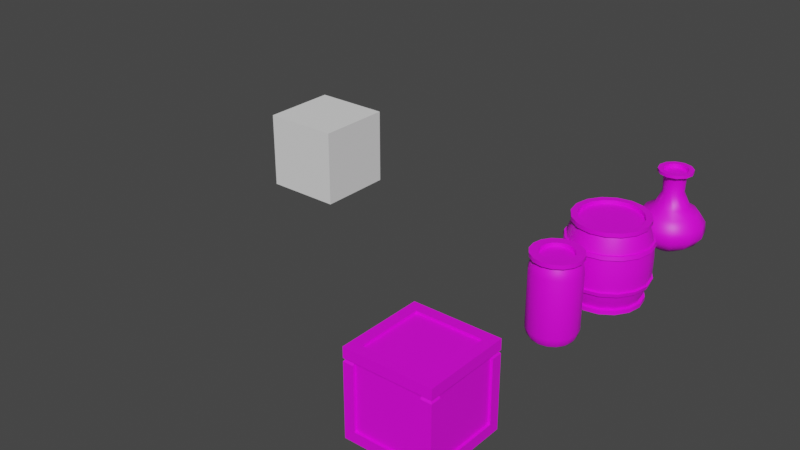 # Source: CbtS_Props.blend  (saved by Blender 3.1.7; exported with 4.5.12 LTS)
import bpy
from mathutils import Matrix  # noqa: F401  (used for matrix-valued properties, if any)

bpy.ops.wm.read_factory_settings(use_empty=True)
scene = bpy.context.scene
scene.name = 'Scene'

# ---- collections
col_collection = bpy.data.collections.new('Collection'); scene.collection.children.link(col_collection)

# ---- images (referenced by path relative to the original .blend; pixels are not part of the script)
import os
ASSET_DIR = os.environ.get("B2B_ASSET_DIR", "")  # directory of the original .blend (textures are referenced by path, not embedded)
HERE = os.path.dirname(os.path.abspath(__file__))  # packed textures are extracted next to this script under _unpacked/

def load_image(name, relpath, width, height, colorspace="sRGB"):
    """Load a texture the original file referenced (path relative to the .blend, or extracted next to this script)."""
    p = next((c for c in (os.path.join(HERE, relpath), os.path.join(ASSET_DIR, relpath)) if relpath and os.path.exists(c)), "")
    if p:
        img = bpy.data.images.load(p, check_existing=True)
        img.name = name
    else:  # same state as the original file: an image datablock whose file is absent (Cycles renders it pink)
        img = bpy.data.images.new(name, width, height)
        img.source = "FILE"
        img.filepath = "//" + (relpath or name)
    img.colorspace_settings.name = colorspace
    return img
img_uv_layout_test_image_jpg = load_image('UV Layout Test Image.jpg', 'UV Layout Test Image.jpg', 1024, 1024, 'sRGB')

# ---- materials (node trees are filled in below, after node groups)
mat_uv_mat = bpy.data.materials.new('UV Mat')
mat_uv_mat.use_transparent_shadow = False

# ---- node groups
ng_auto_smooth = bpy.data.node_groups.new('Auto Smooth', 'GeometryNodeTree')
_s = ng_auto_smooth.interface.new_socket(name='Geometry', in_out='OUTPUT', socket_type='NodeSocketGeometry')
_s = ng_auto_smooth.interface.new_socket(name='Geometry', in_out='INPUT', socket_type='NodeSocketGeometry')
_s = ng_auto_smooth.interface.new_socket(name='Angle', in_out='INPUT', socket_type='NodeSocketFloat')
_s.subtype = 'ANGLE'
_s.min_value = 0.0
_s.max_value = 3.142
ng_auto_smooth.is_modifier = True
_N = ng_auto_smooth.nodes; _L = ng_auto_smooth.links
n0 = _N.new('NodeGroupOutput'); n0.name = 'Group Output'; n0.location = (480, -100)
n1 = _N.new('NodeGroupInput'); n1.name = 'Group Input'; n1.location = (-420, -300)
n2 = _N.new('NodeGroupInput'); n2.name = 'Group Input.001'; n2.location = (-60, -100)
n3 = _N.new('GeometryNodeSetShadeSmooth'); n3.name = 'Set Shade Smooth'; n3.location = (120, -100)
n3.domain = 'EDGE'
n4 = _N.new('GeometryNodeSetShadeSmooth'); n4.name = 'Set Shade Smooth.001'; n4.location = (300, -100)
n5 = _N.new('GeometryNodeInputMeshEdgeAngle'); n5.name = 'Edge Angle'; n5.location = (-420, -220)
n6 = _N.new('GeometryNodeInputEdgeSmooth'); n6.name = 'Is Edge Smooth'; n6.location = (-60, -160)
n7 = _N.new('GeometryNodeInputShadeSmooth'); n7.name = 'Is Face Smooth'; n7.location = (-240, -340)
n8 = _N.new('FunctionNodeBooleanMath'); n8.name = 'Boolean Math'; n8.location = (-60, -220)
n9 = _N.new('FunctionNodeCompare'); n9.name = 'Compare'; n9.location = (-240, -180)
n9.operation = 'LESS_EQUAL'
_L.new(n5.outputs[0], n9.inputs[0])
_L.new(n4.outputs[0], n0.inputs[0])
_L.new(n1.outputs[1], n9.inputs[1])
_L.new(n9.outputs[0], n8.inputs[0])
_L.new(n7.outputs[0], n8.inputs[1])
_L.new(n2.outputs[0], n3.inputs[0])
_L.new(n6.outputs[0], n3.inputs[1])
_L.new(n3.outputs[0], n4.inputs[0])
_L.new(n8.outputs[0], n3.inputs[2])
n0.is_active_output = True

# ---- material node trees
mat_uv_mat.use_nodes = True; mat_uv_mat.node_tree.nodes.clear()
_N = mat_uv_mat.node_tree.nodes; _L = mat_uv_mat.node_tree.links
n0 = _N.new('ShaderNodeOutputMaterial'); n0.name = 'Material Output'; n0.location = (300, 300)
n1 = _N.new('ShaderNodeTexImage'); n1.name = 'Image Texture'; n1.location = (-348, 283)
n1.image = img_uv_layout_test_image_jpg
n2 = _N.new('ShaderNodeBsdfPrincipled'); n2.name = 'Principled BSDF'; n2.location = (10, 300)
n2.distribution = 'GGX'
n2.subsurface_method = 'RANDOM_WALK_SKIN'
n2.inputs[3].default_value = 1.45
n2.inputs[27].default_value = (0.0, 0.0, 0.0, 1.0)
n2.inputs[28].default_value = 1.0
_L.new(n2.outputs[0], n0.inputs[0])
_L.new(n1.outputs[0], n2.inputs[0])
n0.is_active_output = True

# ---- world
world_world = bpy.data.worlds.new('World'); scene.world = world_world
world_world.use_nodes = True; world_world.node_tree.nodes.clear()
_N = world_world.node_tree.nodes; _L = world_world.node_tree.links
n0 = _N.new('ShaderNodeOutputWorld'); n0.name = 'World Output'; n0.location = (300, 300)
n1 = _N.new('ShaderNodeBackground'); n1.name = 'Background'; n1.location = (10, 300)
n1.inputs[0].default_value = (0.05088, 0.05088, 0.05088, 1.0)
_L.new(n1.outputs[0], n0.inputs[0])
n0.is_active_output = True
world_world.color = (0.05088, 0.05088, 0.05088)
world_world.use_sun_shadow = False
world_world.sun_shadow_jitter_overblur = 0.0

# ---- meshes
me_cube = bpy.data.meshes.new('Cube')
me_cube.from_pydata([(-1.0, -1.0, -1.0), (-1.0, -1.0, 1.0), (-1.0, 1.0, -1.0), (-1.0, 1.0, 1.0), (1.0, -1.0, -1.0), (1.0, -1.0, 1.0), (1.0, 1.0, -1.0), (1.0, 1.0, 1.0)], [], [(0, 1, 3, 2), (2, 3, 7, 6), (6, 7, 5, 4), (4, 5, 1, 0), (2, 6, 4, 0), (7, 3, 1, 5)])
_uv = me_cube.uv_layers.new(name='UVMap')
_uv.uv.foreach_set('vector', [0.375, 0.0, 0.625, 0.0, 0.625, 0.25, 0.375, 0.25, 0.375, 0.25, 0.625, 0.25, 0.625, 0.5, 0.375, 0.5, 0.375, 0.5, 0.625, 0.5, 0.625, 0.75, 0.375, 0.75, 0.375, 0.75, 0.625, 0.75, 0.625, 1.0, 0.375, 1.0, 0.125, 0.5, 0.375, 0.5, 0.375, 0.75, 0.125, 0.75, 0.625, 0.5, 0.875, 0.5, 0.875, 0.75, 0.625, 0.75])
me_cube.use_remesh_fix_poles = True
me_cube.use_remesh_preserve_attributes = False
me_cube.update()
me_cylinder_001 = bpy.data.meshes.new('Cylinder.001')
me_cylinder_001.from_pydata([(7.266e-09, 0.7407, -1.0), (7.266e-09, 0.7407, 1.0), (0.2835, 0.6844, -1.0), (0.2835, 0.6844, 1.0), (0.5238, 0.5238, -1.0), (0.5238, 0.5238, 1.0), (0.6844, 0.2835, -1.0), (0.6844, 0.2835, 1.0), (0.7407, -3.135e-08, -1.0), (0.7407, -3.135e-08, 1.0), (0.6844, -0.2835, -1.0), (0.6844, -0.2835, 1.0), (0.5238, -0.5238, -1.0), (0.5238, -0.5238, 1.0), (0.2835, -0.6844, -1.0), (0.2835, -0.6844, 1.0), (-5.749e-08, -0.7407, -1.0), (-5.749e-08, -0.7407, 1.0), (-0.2835, -0.6844, -1.0), (-0.2835, -0.6844, 1.0), (-0.5238, -0.5238, -1.0), (-0.5238, -0.5238, 1.0), (-0.6844, -0.2835, -1.0), (-0.6844, -0.2835, 1.0), (-0.7407, 9.859e-09, -1.0), (-0.7407, 9.859e-09, 1.0), (-0.6844, 0.2835, -1.0), (-0.6844, 0.2835, 1.0), (-0.5238, 0.5238, -1.0), (-0.5238, 0.5238, 1.0), (-0.2835, 0.6844, -1.0), (-0.2835, 0.6844, 1.0), (-4.25e-10, 0.9818, 0.4074), (0.3757, 0.9071, 0.4074), (0.6942, 0.6942, 0.4074), (0.9071, 0.3757, 0.4074), (0.9818, -4.253e-08, 0.4074), (0.9071, -0.3757, 0.4074), (0.6942, -0.6942, 0.4074), (0.3757, -0.9071, 0.4074), (-8.626e-08, -0.9818, 0.4074), (-0.3757, -0.9071, 0.4074), (-0.6942, -0.6942, 0.4074), (-0.9071, -0.3757, 0.4074), (-0.9818, 1.209e-08, 0.4074), (-0.9071, 0.3757, 0.4074), (-0.6942, 0.6942, 0.4074), (-0.3757, 0.9071, 0.4074), (0.3757, 0.9071, -0.4039), (0.6942, 0.6942, -0.4039), (0.9071, 0.3757, -0.4039), (0.9818, -4.253e-08, -0.4039), (0.9071, -0.3757, -0.4039), (0.6942, -0.6942, -0.4039), (0.3757, -0.9071, -0.4039), (-8.626e-08, -0.9818, -0.4039), (-0.3757, -0.9071, -0.4039), (-0.6942, -0.6942, -0.4039), (-0.9071, -0.3757, -0.4039), (-0.9818, 1.209e-08, -0.4039), (-0.9071, 0.3757, -0.4039), (-0.6942, 0.6942, -0.4039), (-0.3757, 0.9071, -0.4039), (-4.25e-10, 0.9818, -0.4039), (2.302e-09, 0.8213, 0.9012), (0.3143, 0.7588, 0.9012), (0.5807, 0.5807, 0.9012), (0.7588, 0.3143, 0.9012), (0.8213, -3.729e-08, 0.9012), (0.7588, -0.3143, 0.9012), (0.5807, -0.5807, 0.9012), (0.3143, -0.7588, 0.9012), (-6.95e-08, -0.8213, 0.9012), (-0.3143, -0.7588, 0.9012), (-0.5807, -0.5807, 0.9012), (-0.7588, -0.3143, 0.9012), (-0.8213, 8.407e-09, 0.9012), (-0.7588, 0.3143, 0.9012), (-0.5807, 0.5807, 0.9012), (-0.3143, 0.7588, 0.9012), (0.3143, 0.7588, -0.9007), (0.5807, 0.5807, -0.9007), (0.7588, 0.3143, -0.9007), (0.8213, -3.729e-08, -0.9007), (0.7588, -0.3143, -0.9007), (0.5807, -0.5807, -0.9007), (0.3143, -0.7588, -0.9007), (-6.95e-08, -0.8213, -0.9007), (-0.3143, -0.7588, -0.9007), (-0.5807, -0.5807, -0.9007), (-0.7588, -0.3143, -0.9007), (-0.8213, 8.407e-09, -0.9007), (-0.7588, 0.3143, -0.9007), (-0.5807, 0.5807, -0.9007), (-0.3143, 0.7588, -0.9007), (2.302e-09, 0.8213, -0.9007), (0.0, 1.0, 0.1459), (0.3827, 0.9239, 0.1459), (0.7071, 0.7071, 0.1459), (0.9239, 0.3827, 0.1459), (1.0, -4.371e-08, 0.1459), (0.9239, -0.3827, 0.1459), (0.7071, -0.7071, 0.1459), (0.3827, -0.9239, 0.1459), (-8.742e-08, -1.0, 0.1459), (-0.3827, -0.9239, 0.1459), (-0.7071, -0.7071, 0.1459), (-0.9239, -0.3827, 0.1459), (-1.0, 1.192e-08, 0.1459), (-0.9239, 0.3827, 0.1459), (-0.7071, 0.7071, 0.1459), (-0.3827, 0.9239, 0.1459), (0.3827, 0.9239, -0.1424), (0.7071, 0.7071, -0.1424), (0.9239, 0.3827, -0.1424), (1.0, -4.371e-08, -0.1424), (0.9239, -0.3827, -0.1424), (0.7071, -0.7071, -0.1424), (0.3827, -0.9239, -0.1424), (-8.742e-08, -1.0, -0.1424), (-0.3827, -0.9239, -0.1424), (-0.7071, -0.7071, -0.1424), (-0.9239, -0.3827, -0.1424), (-1.0, 1.192e-08, -0.1424), (-0.9239, 0.3827, -0.1424), (-0.7071, 0.7071, -0.1424), (-0.3827, 0.9239, -0.1424), (0.0, 1.0, -0.1424), (1.33e-09, 0.92, -0.6523), (0.3521, 0.8499, -0.6523), (0.6505, 0.6505, -0.6523), (0.8499, 0.3521, -0.6523), (0.92, -4.103e-08, -0.6523), (0.8499, -0.3521, -0.6523), (0.6505, -0.6505, -0.6523), (0.3521, -0.8499, -0.6523), (-7.91e-08, -0.92, -0.6523), (-0.3521, -0.8499, -0.6523), (-0.6505, -0.6505, -0.6523), (-0.8499, -0.3521, -0.6523), (-0.92, 1.015e-08, -0.6523), (-0.8499, 0.3521, -0.6523), (-0.6505, 0.6505, -0.6523), (-0.3521, 0.8499, -0.6523), (0.3521, 0.8499, 0.6543), (0.6505, 0.6505, 0.6543), (0.8499, 0.3521, 0.6543), (0.92, -4.103e-08, 0.6543), (0.8499, -0.3521, 0.6543), (0.6505, -0.6505, 0.6543), (0.3521, -0.8499, 0.6543), (-7.91e-08, -0.92, 0.6543), (-0.3521, -0.8499, 0.6543), (-0.6505, -0.6505, 0.6543), (-0.8499, -0.3521, 0.6543), (-0.92, 1.015e-08, 0.6543), (-0.8499, 0.3521, 0.6543), (-0.6505, 0.6505, 0.6543), (-0.3521, 0.8499, 0.6543), (1.33e-09, 0.92, 0.6543), (0.3668, 0.8856, 0.5002), (0.6778, 0.6778, 0.5002), (0.8856, 0.3668, 0.5002), (0.9586, -4.197e-08, 0.5002), (0.8856, -0.3668, 0.5002), (0.6778, -0.6778, 0.5002), (0.3668, -0.8856, 0.5002), (-8.357e-08, -0.9586, 0.5002), (-0.3668, -0.8856, 0.5002), (-0.6778, -0.6778, 0.5002), (-0.8856, -0.3668, 0.5002), (-0.9586, 1.136e-08, 0.5002), (-0.8856, 0.3668, 0.5002), (-0.6778, 0.6778, 0.5002), (-0.3668, 0.8856, 0.5002), (2.343e-10, 0.9586, 0.5002), (2.491e-10, 0.958, -0.4994), (0.3666, 0.8851, -0.4994), (0.6774, 0.6774, -0.4994), (0.8851, 0.3666, -0.4994), (0.958, -4.195e-08, -0.4994), (0.8851, -0.3666, -0.4994), (0.6774, -0.6774, -0.4994), (0.3666, -0.8851, -0.4994), (-8.35e-08, -0.958, -0.4994), (-0.3666, -0.8851, -0.4994), (-0.6774, -0.6774, -0.4994), (-0.8851, -0.3666, -0.4994), (-0.958, 1.135e-08, -0.4994), (-0.8851, 0.3666, -0.4994), (-0.6774, 0.6774, -0.4994), (-0.3666, 0.8851, -0.4994), (1.21e-08, 0.8946, -1.001), (0.3423, 0.8265, -1.001), (0.3423, 0.8265, 1.001), (1.21e-08, 0.8946, 1.001), (1.097e-08, 0.8959, 0.9022), (0.3428, 0.8277, -0.9016), (0.6326, 0.6326, -1.001), (0.6326, 0.6326, 1.001), (0.6335, 0.6335, -0.9016), (0.8265, 0.3423, -1.001), (0.8265, 0.3423, 1.001), (0.8277, 0.3428, -0.9016), (0.8946, -2.997e-08, -1.001), (0.8946, -2.997e-08, 1.001), (0.8959, -2.862e-08, -0.9016), (0.8265, -0.3423, -1.001), (0.8265, -0.3423, 1.001), (0.8277, -0.3428, -0.9016), (0.6326, -0.6326, -1.001), (0.6326, -0.6326, 1.001), (0.6335, -0.6335, -0.9016), (0.3423, -0.8265, -1.001), (0.3423, -0.8265, 1.001), (0.3428, -0.8277, -0.9016), (-7.255e-08, -0.8946, -1.001), (-7.183e-08, -0.8946, 1.001), (-7.383e-08, -0.8959, -0.9016), (-0.3423, -0.8265, -1.001), (-0.3423, -0.8265, 1.001), (-0.3428, -0.8277, -0.9016), (-0.6326, -0.6326, -1.001), (-0.6326, -0.6326, 1.001), (-0.6335, -0.6335, -0.9016), (-0.8265, -0.3423, -1.001), (-0.8265, -0.3423, 1.001), (-0.8277, -0.3428, -0.9016), (-0.8946, 1.565e-08, -1.001), (-0.8946, 1.493e-08, 1.001), (-0.8959, 1.563e-08, -0.9016), (-0.8265, 0.3423, -1.001), (-0.8265, 0.3423, 1.001), (-0.8277, 0.3428, -0.9016), (-0.6326, 0.6326, -1.001), (-0.6326, 0.6326, 1.001), (-0.6335, 0.6335, -0.9016), (-0.3423, 0.8265, -1.001), (-0.3423, 0.8265, 1.001), (-0.3428, 0.8277, -0.9016), (0.3841, 0.9272, 0.4992), (0.3927, 0.9481, 0.4098), (0.7097, 0.7097, 0.4992), (0.7257, 0.7257, 0.4098), (0.9272, 0.3841, 0.4992), (0.9481, 0.3927, 0.4098), (1.004, -3.451e-08, 0.4992), (1.026, -3.467e-08, 0.4098), (0.9272, -0.3841, 0.4992), (0.9481, -0.3927, 0.4098), (0.7097, -0.7097, 0.4992), (0.7257, -0.7257, 0.4098), (0.3841, -0.9272, 0.4992), (0.3927, -0.9481, 0.4098), (-8.644e-08, -1.004, 0.4992), (-8.863e-08, -1.026, 0.4098), (-0.3841, -0.9272, 0.4992), (-0.3927, -0.9481, 0.4098), (-0.7097, -0.7097, 0.4992), (-0.7257, -0.7257, 0.4098), (-0.9272, -0.3841, 0.4992), (-0.9481, -0.3927, 0.4098), (-1.004, 1.333e-08, 0.4992), (-1.026, 1.417e-08, 0.4098), (-0.9272, 0.3841, 0.4992), (-0.9481, 0.3927, 0.4098), (-0.7097, 0.7097, 0.4992), (-0.7257, 0.7257, 0.4098), (-0.3841, 0.9272, 0.4992), (-0.3927, 0.9481, 0.4098), (5.776e-09, 1.026, 0.4098), (4.009e-09, 1.003, -0.4982), (2.882e-09, 1.026, -0.4063), (0.3927, 0.9481, -0.4063), (0.7257, 0.7257, -0.4063), (0.9481, 0.3927, -0.4063), (1.026, -3.684e-08, -0.4063), (0.9481, -0.3927, -0.4063), (0.7257, -0.7257, -0.4063), (0.3927, -0.9481, -0.4063), (-8.936e-08, -1.026, -0.4063), (-0.3927, -0.9481, -0.4063), (-0.7257, -0.7257, -0.4063), (-0.9481, -0.3927, -0.4063), (-1.026, 1.85e-08, -0.4063), (-0.9481, 0.3927, -0.4063), (-0.7257, 0.7257, -0.4063), (-0.3927, 0.9481, -0.4063), (0.3428, 0.8277, 0.9022), (0.6335, 0.6335, 0.9022), (0.8277, 0.3428, 0.9022), (0.8959, -2.934e-08, 0.9022), (0.8277, -0.3428, 0.9022), (0.6335, -0.6335, 0.9022), (0.3428, -0.8277, 0.9022), (-7.383e-08, -0.8959, 0.9022), (-0.3428, -0.8277, 0.9022), (-0.6335, -0.6335, 0.9022), (-0.8277, -0.3428, 0.9022), (-0.8959, 1.636e-08, 0.9022), (-0.8277, 0.3428, 0.9022), (-0.6335, 0.6335, 0.9022), (-0.3428, 0.8277, 0.9022), (1.169e-08, 0.8959, -0.9016), (6.717e-09, 1.004, 0.4992), (0.3839, 0.9268, -0.4982), (0.7093, 0.7093, -0.4982), (0.9268, 0.3839, -0.4982), (1.003, -3.585e-08, -0.4982), (0.9268, -0.3839, -0.4982), (0.7093, -0.7093, -0.4982), (0.3839, -0.9268, -0.4982), (-8.638e-08, -1.003, -0.4982), (-0.3839, -0.9268, -0.4982), (-0.7093, -0.7093, -0.4982), (-0.9268, -0.3839, -0.4982), (-1.003, 1.74e-08, -0.4982), (-0.9268, 0.3839, -0.4982), (-0.7093, 0.7093, -0.4982), (-0.3839, 0.9268, -0.4982), (7.266e-09, 0.7407, -0.9052), (0.2835, 0.6844, -0.9052), (0.2835, 0.6844, 0.9052), (7.266e-09, 0.7407, 0.9052), (0.5238, 0.5238, -0.9052), (0.5238, 0.5238, 0.9052), (0.6844, 0.2835, -0.9052), (0.6844, 0.2835, 0.9052), (0.7407, -3.135e-08, -0.9052), (0.7407, -3.135e-08, 0.9052), (0.6844, -0.2835, -0.9052), (0.6844, -0.2835, 0.9052), (0.5238, -0.5238, -0.9052), (0.5238, -0.5238, 0.9052), (0.2835, -0.6844, -0.9052), (0.2835, -0.6844, 0.9052), (-5.749e-08, -0.7407, -0.9052), (-5.749e-08, -0.7407, 0.9052), (-0.2835, -0.6844, -0.9052), (-0.2835, -0.6844, 0.9052), (-0.5238, -0.5238, -0.9052), (-0.5238, -0.5238, 0.9052), (-0.6844, -0.2835, -0.9052), (-0.6844, -0.2835, 0.9052), (-0.7407, 9.859e-09, -0.9052), (-0.7407, 9.859e-09, 0.9052), (-0.6844, 0.2835, -0.9052), (-0.6844, 0.2835, 0.9052), (-0.5238, 0.5238, -0.9052), (-0.5238, 0.5238, 0.9052), (-0.2835, 0.6844, -0.9052), (-0.2835, 0.6844, 0.9052), (-4.657e-10, -9.313e-10, -0.9052), (1.024e-08, -7.451e-09, 0.9052)], [], [(81, 82, 203, 200), (42, 41, 257, 259), (167, 168, 256, 254), (82, 83, 206, 203), (43, 42, 259, 261), (168, 169, 258, 256), (11, 13, 211, 208), (83, 84, 209, 206), (44, 43, 261, 263), (169, 170, 260, 258), (12, 10, 207, 210), (84, 85, 212, 209), (45, 44, 263, 265), (170, 171, 262, 260), (8, 10, 330, 328), (85, 86, 215, 212), (46, 45, 265, 267), (19, 17, 337, 339), (111, 47, 32, 96), (110, 46, 47, 111), (109, 45, 46, 110), (108, 44, 45, 109), (107, 43, 44, 108), (106, 42, 43, 107), (105, 41, 42, 106), (104, 40, 41, 105), (103, 39, 40, 104), (102, 38, 39, 103), (101, 37, 38, 102), (100, 36, 37, 101), (99, 35, 36, 100), (98, 34, 35, 99), (97, 33, 34, 98), (96, 32, 33, 97), (171, 172, 264, 262), (9, 11, 208, 205), (86, 87, 218, 215), (172, 173, 266, 264), (47, 46, 267, 269), (10, 8, 204, 207), (87, 88, 221, 218), (173, 174, 268, 266), (32, 47, 269, 270), (88, 89, 224, 221), (174, 175, 304, 268), (7, 9, 205, 202), (89, 90, 227, 224), (8, 6, 201, 204), (90, 91, 230, 227), (91, 92, 233, 230), (158, 79, 64, 159), (157, 78, 79, 158), (156, 77, 78, 157), (155, 76, 77, 156), (154, 75, 76, 155), (153, 74, 75, 154), (152, 73, 74, 153), (151, 72, 73, 152), (150, 71, 72, 151), (149, 70, 71, 150), (148, 69, 70, 149), (147, 68, 69, 148), (146, 67, 68, 147), (145, 66, 67, 146), (144, 65, 66, 145), (159, 64, 65, 144), (62, 63, 272, 287), (5, 7, 202, 199), (92, 93, 236, 233), (61, 62, 287, 286), (177, 176, 271, 305), (6, 4, 198, 201), (93, 94, 239, 236), (60, 61, 286, 285), (178, 177, 305, 306), (94, 95, 303, 239), (59, 60, 285, 284), (179, 178, 306, 307), (3, 5, 199, 194), (58, 59, 284, 283), (180, 179, 307, 308), (4, 2, 193, 198), (127, 96, 97, 112), (112, 97, 98, 113), (113, 98, 99, 114), (114, 99, 100, 115), (115, 100, 101, 116), (116, 101, 102, 117), (117, 102, 103, 118), (118, 103, 104, 119), (119, 104, 105, 120), (120, 105, 106, 121), (121, 106, 107, 122), (122, 107, 108, 123), (123, 108, 109, 124), (124, 109, 110, 125), (125, 110, 111, 126), (126, 111, 96, 127), (62, 126, 127, 63), (61, 125, 126, 62), (60, 124, 125, 61), (59, 123, 124, 60), (58, 122, 123, 59), (57, 121, 122, 58), (56, 120, 121, 57), (55, 119, 120, 56), (54, 118, 119, 55), (53, 117, 118, 54), (52, 116, 117, 53), (51, 115, 116, 52), (50, 114, 115, 51), (49, 113, 114, 50), (48, 112, 113, 49), (63, 127, 112, 48), (94, 143, 128, 95), (93, 142, 143, 94), (92, 141, 142, 93), (91, 140, 141, 92), (90, 139, 140, 91), (89, 138, 139, 90), (88, 137, 138, 89), (87, 136, 137, 88), (86, 135, 136, 87), (85, 134, 135, 86), (84, 133, 134, 85), (83, 132, 133, 84), (82, 131, 132, 83), (81, 130, 131, 82), (80, 129, 130, 81), (95, 128, 129, 80), (175, 159, 144, 160), (160, 144, 145, 161), (161, 145, 146, 162), (162, 146, 147, 163), (163, 147, 148, 164), (164, 148, 149, 165), (165, 149, 150, 166), (166, 150, 151, 167), (167, 151, 152, 168), (168, 152, 153, 169), (169, 153, 154, 170), (170, 154, 155, 171), (171, 155, 156, 172), (172, 156, 157, 173), (173, 157, 158, 174), (174, 158, 159, 175), (57, 58, 283, 282), (181, 180, 308, 309), (56, 57, 282, 281), (182, 181, 309, 310), (55, 56, 281, 280), (183, 182, 310, 311), (1, 3, 194, 195), (54, 55, 280, 279), (184, 183, 311, 312), (2, 0, 192, 193), (53, 54, 279, 278), (185, 184, 312, 313), (52, 53, 278, 277), (186, 185, 313, 314), (51, 52, 277, 276), (187, 186, 314, 315), (143, 191, 176, 128), (142, 190, 191, 143), (141, 189, 190, 142), (140, 188, 189, 141), (139, 187, 188, 140), (138, 186, 187, 139), (137, 185, 186, 138), (136, 184, 185, 137), (135, 183, 184, 136), (134, 182, 183, 135), (133, 181, 182, 134), (132, 180, 181, 133), (131, 179, 180, 132), (130, 178, 179, 131), (129, 177, 178, 130), (128, 176, 177, 129), (196, 195, 194, 288), (288, 194, 199, 289), (289, 199, 202, 290), (290, 202, 205, 291), (291, 205, 208, 292), (292, 208, 211, 293), (293, 211, 214, 294), (294, 214, 217, 295), (295, 217, 220, 296), (296, 220, 223, 297), (297, 223, 226, 298), (298, 226, 229, 299), (299, 229, 232, 300), (300, 232, 235, 301), (301, 235, 238, 302), (302, 238, 195, 196), (271, 272, 273, 305), (305, 273, 274, 306), (306, 274, 275, 307), (307, 275, 276, 308), (308, 276, 277, 309), (309, 277, 278, 310), (310, 278, 279, 311), (311, 279, 280, 312), (312, 280, 281, 313), (313, 281, 282, 314), (314, 282, 283, 315), (315, 283, 284, 316), (316, 284, 285, 317), (317, 285, 286, 318), (318, 286, 287, 319), (319, 287, 272, 271), (237, 239, 303, 192), (234, 236, 239, 237), (231, 233, 236, 234), (228, 230, 233, 231), (225, 227, 230, 228), (222, 224, 227, 225), (219, 221, 224, 222), (216, 218, 221, 219), (213, 215, 218, 216), (210, 212, 215, 213), (207, 209, 212, 210), (204, 206, 209, 207), (201, 203, 206, 204), (198, 200, 203, 201), (193, 197, 200, 198), (192, 303, 197, 193), (269, 268, 304, 270), (267, 266, 268, 269), (265, 264, 266, 267), (263, 262, 264, 265), (261, 260, 262, 263), (259, 258, 260, 261), (257, 256, 258, 259), (255, 254, 256, 257), (253, 252, 254, 255), (251, 250, 252, 253), (249, 248, 250, 251), (247, 246, 248, 249), (245, 244, 246, 247), (243, 242, 244, 245), (241, 240, 242, 243), (270, 304, 240, 241), (14, 12, 210, 213), (166, 167, 254, 252), (41, 40, 255, 257), (80, 81, 200, 197), (13, 15, 214, 211), (165, 166, 252, 250), (40, 39, 253, 255), (95, 80, 197, 303), (164, 165, 250, 248), (39, 38, 251, 253), (16, 14, 213, 216), (163, 164, 248, 246), (38, 37, 249, 251), (15, 17, 217, 214), (162, 163, 246, 244), (37, 36, 247, 249), (161, 162, 244, 242), (36, 35, 245, 247), (18, 16, 216, 219), (64, 79, 302, 196), (160, 161, 242, 240), (35, 34, 243, 245), (17, 19, 220, 217), (79, 78, 301, 302), (175, 160, 240, 304), (34, 33, 241, 243), (78, 77, 300, 301), (33, 32, 270, 241), (20, 18, 219, 222), (77, 76, 299, 300), (19, 21, 223, 220), (76, 75, 298, 299), (75, 74, 297, 298), (22, 20, 222, 225), (74, 73, 296, 297), (21, 23, 226, 223), (73, 72, 295, 296), (72, 71, 294, 295), (24, 22, 225, 228), (71, 70, 293, 294), (23, 25, 229, 226), (70, 69, 292, 293), (69, 68, 291, 292), (26, 24, 228, 231), (68, 67, 290, 291), (25, 27, 232, 229), (67, 66, 289, 290), (66, 65, 288, 289), (28, 26, 231, 234), (65, 64, 196, 288), (27, 29, 235, 232), (30, 28, 234, 237), (176, 191, 319, 271), (29, 31, 238, 235), (191, 190, 318, 319), (63, 48, 273, 272), (190, 189, 317, 318), (48, 49, 274, 273), (0, 30, 237, 192), (189, 188, 316, 317), (49, 50, 275, 274), (31, 1, 195, 238), (188, 187, 315, 316), (50, 51, 276, 275), (341, 339, 353), (348, 350, 352), (26, 28, 348, 346), (0, 2, 321, 320), (11, 9, 329, 331), (29, 27, 347, 349), (3, 1, 323, 322), (18, 20, 340, 338), (21, 19, 339, 341), (10, 12, 332, 330), (28, 30, 350, 348), (13, 11, 331, 333), (31, 29, 349, 351), (2, 4, 324, 321), (20, 22, 342, 340), (5, 3, 322, 325), (23, 21, 341, 343), (12, 14, 334, 332), (30, 0, 320, 350), (15, 13, 333, 335), (1, 31, 351, 323), (4, 6, 326, 324), (22, 24, 344, 342), (7, 5, 325, 327), (25, 23, 343, 345), (14, 16, 336, 334), (17, 15, 335, 337), (6, 8, 328, 326), (24, 26, 346, 344), (9, 7, 327, 329), (27, 25, 345, 347), (16, 18, 338, 336), (326, 328, 352), (334, 336, 352), (342, 344, 352), (320, 321, 352), (350, 320, 352), (328, 330, 352), (336, 338, 352), (344, 346, 352), (321, 324, 352), (330, 332, 352), (338, 340, 352), (346, 348, 352), (324, 326, 352), (332, 334, 352), (340, 342, 352), (349, 347, 353), (327, 325, 353), (335, 333, 353), (343, 341, 353), (351, 349, 353), (329, 327, 353), (337, 335, 353), (345, 343, 353), (322, 323, 353), (323, 351, 353), (331, 329, 353), (339, 337, 353), (347, 345, 353), (325, 322, 353), (333, 331, 353)])
me_cylinder_001.polygons.foreach_set('use_smooth', [True] * 368)
_uv = me_cylinder_001.uv_layers.new(name='UVMap')
_uv.uv.foreach_set('vector', [0.7336, 0.1848, 0.6794, 0.1859, 0.6784, 0.1734, 0.7324, 0.1722, 0.6671, 0.2602, 0.6073, 0.2614, 0.6069, 0.2542, 0.6664, 0.2532, 0.5454, 0.2321, 0.6059, 0.2323, 0.6063, 0.2394, 0.5455, 0.2393, 0.6794, 0.1859, 0.6255, 0.1868, 0.6247, 0.1743, 0.6784, 0.1734, 0.7252, 0.2583, 0.6671, 0.2602, 0.6664, 0.2532, 0.7243, 0.2514, 0.6059, 0.2323, 0.6648, 0.2317, 0.6653, 0.2386, 0.6063, 0.2394, 0.2573, 0.03402, 0.3078, 0.03221, 0.3059, 0.05762, 0.255, 0.05924, 0.6255, 0.1868, 0.5717, 0.1875, 0.5712, 0.1751, 0.6247, 0.1743, 0.782, 0.2572, 0.7252, 0.2583, 0.7243, 0.2514, 0.7809, 0.2505, 0.6648, 0.2317, 0.722, 0.2305, 0.7228, 0.2373, 0.6653, 0.2386, 0.5175, 0.1341, 0.5698, 0.133, 0.5706, 0.1589, 0.5177, 0.1598, 0.5717, 0.1875, 0.5182, 0.1884, 0.518, 0.176, 0.5712, 0.1751, 0.8376, 0.2578, 0.782, 0.2572, 0.7809, 0.2505, 0.8364, 0.2512, 0.722, 0.2305, 0.778, 0.23, 0.779, 0.2366, 0.7228, 0.2373, 0.6224, 0.132, 0.5698, 0.133, 0.569, 0.1162, 0.6212, 0.1152, 0.5182, 0.1884, 0.465, 0.1895, 0.465, 0.1772, 0.518, 0.176, 0.892, 0.2585, 0.8376, 0.2578, 0.8364, 0.2512, 0.8906, 0.2521, 0.4601, 0.02625, 0.4069, 0.02839, 0.4077, 0.01161, 0.4603, 0.009408, 0.5625, 0.5821, 0.5625, 0.6289, 0.5, 0.6289, 0.5, 0.5821, 0.625, 0.5821, 0.625, 0.6289, 0.5625, 0.6289, 0.5625, 0.5821, 0.6875, 0.5821, 0.6875, 0.6289, 0.625, 0.6289, 0.625, 0.5821, 0.75, 0.5821, 0.75, 0.6289, 0.6875, 0.6289, 0.6875, 0.5821, 0.8125, 0.5821, 0.8125, 0.6289, 0.75, 0.6289, 0.75, 0.5821, 0.875, 0.5821, 0.875, 0.6289, 0.8125, 0.6289, 0.8125, 0.5821, 0.9375, 0.5821, 0.9375, 0.6289, 0.875, 0.6289, 0.875, 0.5821, 1.0, 0.5821, 1.0, 0.6289, 0.9375, 0.6289, 0.9375, 0.5821, 0.0625, 0.5821, 0.0625, 0.6289, 0.0, 0.6289, 0.0, 0.5821, 0.125, 0.5821, 0.125, 0.6289, 0.0625, 0.6289, 0.0625, 0.5821, 0.1875, 0.5821, 0.1875, 0.6289, 0.125, 0.6289, 0.125, 0.5821, 0.25, 0.5821, 0.25, 0.6289, 0.1875, 0.6289, 0.1875, 0.5821, 0.3125, 0.5821, 0.3125, 0.6289, 0.25, 0.6289, 0.25, 0.5821, 0.375, 0.5821, 0.375, 0.6289, 0.3125, 0.6289, 0.3125, 0.5821, 0.4375, 0.5821, 0.4375, 0.6289, 0.375, 0.6289, 0.375, 0.5821, 0.5, 0.5821, 0.5, 0.6289, 0.4375, 0.6289, 0.4375, 0.5821, 0.778, 0.23, 0.8329, 0.231, 0.834, 0.2376, 0.779, 0.2366, 0.2073, 0.0353, 0.2573, 0.03402, 0.255, 0.05924, 0.2044, 0.06031, 0.465, 0.1895, 0.4121, 0.1909, 0.4123, 0.1787, 0.465, 0.1772, 0.8329, 0.231, 0.8865, 0.2323, 0.8879, 0.2387, 0.834, 0.2376, 0.945, 0.2575, 0.892, 0.2585, 0.8906, 0.2521, 0.9435, 0.2514, 0.5698, 0.133, 0.6224, 0.132, 0.6237, 0.158, 0.5706, 0.1589, 0.4121, 0.1909, 0.3595, 0.1925, 0.36, 0.1803, 0.4123, 0.1787, 0.8865, 0.2323, 0.9389, 0.232, 0.9405, 0.2385, 0.8879, 0.2387, 0.9996, 0.254, 0.945, 0.2575, 0.9435, 0.2514, 0.9993, 0.2476, 0.3595, 0.1925, 0.3073, 0.1938, 0.308, 0.1818, 0.36, 0.1803, 0.9389, 0.232, 0.9919, 0.2271, 0.995, 0.2337, 0.9405, 0.2385, 0.1576, 0.03582, 0.2073, 0.0353, 0.2044, 0.06031, 0.1543, 0.06059, 0.3073, 0.1938, 0.2554, 0.1948, 0.2564, 0.1829, 0.308, 0.1818, 0.6224, 0.132, 0.6753, 0.131, 0.6771, 0.1571, 0.6237, 0.158, 0.2554, 0.1948, 0.2039, 0.1952, 0.2051, 0.1834, 0.2564, 0.1829, 0.2039, 0.1952, 0.1529, 0.1948, 0.1543, 0.183, 0.2051, 0.1834, 0.5625, 0.6732, 0.5625, 0.7174, 0.5, 0.7174, 0.5, 0.6732, 0.625, 0.6732, 0.625, 0.7174, 0.5625, 0.7174, 0.5625, 0.6732, 0.6875, 0.6732, 0.6875, 0.7174, 0.625, 0.7174, 0.625, 0.6732, 0.75, 0.6732, 0.75, 0.7174, 0.6875, 0.7174, 0.6875, 0.6732, 0.8125, 0.6732, 0.8125, 0.7174, 0.75, 0.7174, 0.75, 0.6732, 0.875, 0.6732, 0.875, 0.7174, 0.8125, 0.7174, 0.8125, 0.6732, 0.9375, 0.6732, 0.9375, 0.7174, 0.875, 0.7174, 0.875, 0.6732, 1.0, 0.6732, 1.0, 0.7174, 0.9375, 0.7174, 0.9375, 0.6732, 0.0625, 0.6732, 0.0625, 0.7174, 0.0, 0.7174, 0.0, 0.6732, 0.125, 0.6732, 0.125, 0.7174, 0.0625, 0.7174, 0.0625, 0.6732, 0.1875, 0.6732, 0.1875, 0.7174, 0.125, 0.7174, 0.125, 0.6732, 0.25, 0.6732, 0.25, 0.7174, 0.1875, 0.7174, 0.1875, 0.6732, 0.3125, 0.6732, 0.3125, 0.7174, 0.25, 0.7174, 0.25, 0.6732, 0.375, 0.6732, 0.375, 0.7174, 0.3125, 0.7174, 0.3125, 0.6732, 0.4375, 0.6732, 0.4375, 0.7174, 0.375, 0.7174, 0.375, 0.6732, 0.5, 0.6732, 0.5, 0.7174, 0.4375, 0.7174, 0.4375, 0.6732, 0.07602, 0.37, -7.477e-05, 0.3626, 0.0001091, 0.353, 0.07778, 0.3612, 0.1084, 0.03537, 0.1576, 0.03582, 0.1543, 0.06059, 0.1046, 0.05984, 0.1529, 0.1948, 0.1022, 0.1933, 0.1039, 0.1817, 0.1543, 0.183, 0.1486, 0.3733, 0.07602, 0.37, 0.07778, 0.3612, 0.15, 0.3648, 0.9384, 0.3402, 0.9921, 0.3322, 0.9951, 0.3391, 0.9399, 0.3471, 0.6753, 0.131, 0.7283, 0.1295, 0.7308, 0.1558, 0.6771, 0.1571, 0.1022, 0.1933, 0.05189, 0.1908, 0.05355, 0.179, 0.1039, 0.1817, 0.2202, 0.373, 0.1486, 0.3733, 0.15, 0.3648, 0.2214, 0.3646, 0.8874, 0.3368, 0.9384, 0.3402, 0.9399, 0.3471, 0.8886, 0.3438, 0.05189, 0.1908, -8.586e-05, 0.1889, -0.000843, 0.1761, 0.05355, 0.179, 0.2924, 0.3707, 0.2202, 0.373, 0.2214, 0.3646, 0.2933, 0.3624, 0.8376, 0.3363, 0.8874, 0.3368, 0.8886, 0.3438, 0.8386, 0.3432, 0.05921, 0.03391, 0.1084, 0.03537, 0.1046, 0.05984, 0.05493, 0.05772, 0.3619, 0.3683, 0.2924, 0.3707, 0.2933, 0.3624, 0.3625, 0.3603, 0.7863, 0.3377, 0.8376, 0.3363, 0.8386, 0.3432, 0.7873, 0.3448, 0.7283, 0.1295, 0.7815, 0.1272, 0.785, 0.1542, 0.7308, 0.1558, 0.5, 0.5304, 0.5, 0.5821, 0.4375, 0.5821, 0.4375, 0.5304, 0.4375, 0.5304, 0.4375, 0.5821, 0.375, 0.5821, 0.375, 0.5304, 0.375, 0.5304, 0.375, 0.5821, 0.3125, 0.5821, 0.3125, 0.5304, 0.3125, 0.5304, 0.3125, 0.5821, 0.25, 0.5821, 0.25, 0.5304, 0.25, 0.5304, 0.25, 0.5821, 0.1875, 0.5821, 0.1875, 0.5304, 0.1875, 0.5304, 0.1875, 0.5821, 0.125, 0.5821, 0.125, 0.5304, 0.125, 0.5304, 0.125, 0.5821, 0.0625, 0.5821, 0.0625, 0.5304, 0.0625, 0.5304, 0.0625, 0.5821, 0.0, 0.5821, 0.0, 0.5304, 1.0, 0.5304, 1.0, 0.5821, 0.9375, 0.5821, 0.9375, 0.5304, 0.9375, 0.5304, 0.9375, 0.5821, 0.875, 0.5821, 0.875, 0.5304, 0.875, 0.5304, 0.875, 0.5821, 0.8125, 0.5821, 0.8125, 0.5304, 0.8125, 0.5304, 0.8125, 0.5821, 0.75, 0.5821, 0.75, 0.5304, 0.75, 0.5304, 0.75, 0.5821, 0.6875, 0.5821, 0.6875, 0.5304, 0.6875, 0.5304, 0.6875, 0.5821, 0.625, 0.5821, 0.625, 0.5304, 0.625, 0.5304, 0.625, 0.5821, 0.5625, 0.5821, 0.5625, 0.5304, 0.5625, 0.5304, 0.5625, 0.5821, 0.5, 0.5821, 0.5, 0.5304, 0.5625, 0.4836, 0.5625, 0.5304, 0.5, 0.5304, 0.5, 0.4836, 0.625, 0.4836, 0.625, 0.5304, 0.5625, 0.5304, 0.5625, 0.4836, 0.6875, 0.4836, 0.6875, 0.5304, 0.625, 0.5304, 0.625, 0.4836, 0.75, 0.4836, 0.75, 0.5304, 0.6875, 0.5304, 0.6875, 0.4836, 0.8125, 0.4836, 0.8125, 0.5304, 0.75, 0.5304, 0.75, 0.4836, 0.875, 0.4836, 0.875, 0.5304, 0.8125, 0.5304, 0.8125, 0.4836, 0.9375, 0.4836, 0.9375, 0.5304, 0.875, 0.5304, 0.875, 0.4836, 1.0, 0.4836, 1.0, 0.5304, 0.9375, 0.5304, 0.9375, 0.4836, 0.0625, 0.4836, 0.0625, 0.5304, 0.0, 0.5304, 0.0, 0.4836, 0.125, 0.4836, 0.125, 0.5304, 0.0625, 0.5304, 0.0625, 0.4836, 0.1875, 0.4836, 0.1875, 0.5304, 0.125, 0.5304, 0.125, 0.4836, 0.25, 0.4836, 0.25, 0.5304, 0.1875, 0.5304, 0.1875, 0.4836, 0.3125, 0.4836, 0.3125, 0.5304, 0.25, 0.5304, 0.25, 0.4836, 0.375, 0.4836, 0.375, 0.5304, 0.3125, 0.5304, 0.3125, 0.4836, 0.4375, 0.4836, 0.4375, 0.5304, 0.375, 0.5304, 0.375, 0.4836, 0.5, 0.4836, 0.5, 0.5304, 0.4375, 0.5304, 0.4375, 0.4836, 0.5625, 0.3945, 0.5625, 0.439, 0.5, 0.439, 0.5, 0.3945, 0.625, 0.3945, 0.625, 0.439, 0.5625, 0.439, 0.5625, 0.3945, 0.6875, 0.3945, 0.6875, 0.439, 0.625, 0.439, 0.625, 0.3945, 0.75, 0.3945, 0.75, 0.439, 0.6875, 0.439, 0.6875, 0.3945, 0.8125, 0.3945, 0.8125, 0.439, 0.75, 0.439, 0.75, 0.3945, 0.875, 0.3945, 0.875, 0.439, 0.8125, 0.439, 0.8125, 0.3945, 0.9375, 0.3945, 0.9375, 0.439, 0.875, 0.439, 0.875, 0.3945, 1.0, 0.3945, 1.0, 0.439, 0.9375, 0.439, 0.9375, 0.3945, 0.0625, 0.3945, 0.0625, 0.439, 0.0, 0.439, 0.0, 0.3945, 0.125, 0.3945, 0.125, 0.439, 0.0625, 0.439, 0.0625, 0.3945, 0.1875, 0.3945, 0.1875, 0.439, 0.125, 0.439, 0.125, 0.3945, 0.25, 0.3945, 0.25, 0.439, 0.1875, 0.439, 0.1875, 0.3945, 0.3125, 0.3945, 0.3125, 0.439, 0.25, 0.439, 0.25, 0.3945, 0.375, 0.3945, 0.375, 0.439, 0.3125, 0.439, 0.3125, 0.3945, 0.4375, 0.3945, 0.4375, 0.439, 0.375, 0.439, 0.375, 0.3945, 0.5, 0.3945, 0.5, 0.439, 0.4375, 0.439, 0.4375, 0.3945, 0.5, 0.6456, 0.5, 0.6732, 0.4375, 0.6732, 0.4375, 0.6456, 0.4375, 0.6456, 0.4375, 0.6732, 0.375, 0.6732, 0.375, 0.6456, 0.375, 0.6456, 0.375, 0.6732, 0.3125, 0.6732, 0.3125, 0.6456, 0.3125, 0.6456, 0.3125, 0.6732, 0.25, 0.6732, 0.25, 0.6456, 0.25, 0.6456, 0.25, 0.6732, 0.1875, 0.6732, 0.1875, 0.6456, 0.1875, 0.6456, 0.1875, 0.6732, 0.125, 0.6732, 0.125, 0.6456, 0.125, 0.6456, 0.125, 0.6732, 0.0625, 0.6732, 0.0625, 0.6456, 0.0625, 0.6456, 0.0625, 0.6732, 0.0, 0.6732, 0.0, 0.6456, 1.0, 0.6456, 1.0, 0.6732, 0.9375, 0.6732, 0.9375, 0.6456, 0.9375, 0.6456, 0.9375, 0.6732, 0.875, 0.6732, 0.875, 0.6456, 0.875, 0.6456, 0.875, 0.6732, 0.8125, 0.6732, 0.8125, 0.6456, 0.8125, 0.6456, 0.8125, 0.6732, 0.75, 0.6732, 0.75, 0.6456, 0.75, 0.6456, 0.75, 0.6732, 0.6875, 0.6732, 0.6875, 0.6456, 0.6875, 0.6456, 0.6875, 0.6732, 0.625, 0.6732, 0.625, 0.6456, 0.625, 0.6456, 0.625, 0.6732, 0.5625, 0.6732, 0.5625, 0.6456, 0.5625, 0.6456, 0.5625, 0.6732, 0.5, 0.6732, 0.5, 0.6456, 0.4275, 0.3686, 0.3619, 0.3683, 0.3625, 0.3603, 0.4278, 0.3608, 0.7298, 0.3394, 0.7863, 0.3377, 0.7873, 0.3448, 0.7306, 0.3468, 0.4903, 0.3697, 0.4275, 0.3686, 0.4278, 0.3608, 0.4904, 0.3621, 0.6713, 0.3368, 0.7298, 0.3394, 0.7306, 0.3468, 0.6718, 0.3444, 0.5515, 0.3703, 0.4903, 0.3697, 0.4904, 0.3621, 0.5514, 0.3629, 0.6117, 0.3376, 0.6713, 0.3368, 0.6718, 0.3444, 0.612, 0.3455, 0.01093, 0.02933, 0.05921, 0.03391, 0.05493, 0.05772, 0.001244, 0.05322, 0.6129, 0.3689, 0.5515, 0.3703, 0.5514, 0.3629, 0.6125, 0.3617, 0.5513, 0.3382, 0.6117, 0.3376, 0.612, 0.3455, 0.5514, 0.3463, 0.7815, 0.1272, 0.834, 0.1228, 0.8443, 0.1515, 0.785, 0.1542, 0.6735, 0.3667, 0.6129, 0.3689, 0.6125, 0.3617, 0.6729, 0.3599, 0.491, 0.3372, 0.5513, 0.3382, 0.5514, 0.3463, 0.4909, 0.3453, 0.7329, 0.368, 0.6735, 0.3667, 0.6729, 0.3599, 0.7321, 0.3616, 0.4292, 0.3357, 0.491, 0.3372, 0.4909, 0.3453, 0.4289, 0.3438, 0.7902, 0.3654, 0.7329, 0.368, 0.7321, 0.3616, 0.7892, 0.3591, 0.3648, 0.3349, 0.4292, 0.3357, 0.4289, 0.3438, 0.3642, 0.343, 0.5625, 0.439, 0.5625, 0.4665, 0.5, 0.4665, 0.5, 0.439, 0.625, 0.439, 0.625, 0.4665, 0.5625, 0.4665, 0.5625, 0.439, 0.6875, 0.439, 0.6875, 0.4665, 0.625, 0.4665, 0.625, 0.439, 0.75, 0.439, 0.75, 0.4665, 0.6875, 0.4665, 0.6875, 0.439, 0.8125, 0.439, 0.8125, 0.4665, 0.75, 0.4665, 0.75, 0.439, 0.875, 0.439, 0.875, 0.4665, 0.8125, 0.4665, 0.8125, 0.439, 0.9375, 0.439, 0.9375, 0.4665, 0.875, 0.4665, 0.875, 0.439, 1.0, 0.439, 1.0, 0.4665, 0.9375, 0.4665, 0.9375, 0.439, 0.0625, 0.439, 0.0625, 0.4665, 0.0, 0.4665, 0.0, 0.439, 0.125, 0.439, 0.125, 0.4665, 0.0625, 0.4665, 0.0625, 0.439, 0.1875, 0.439, 0.1875, 0.4665, 0.125, 0.4665, 0.125, 0.439, 0.25, 0.439, 0.25, 0.4665, 0.1875, 0.4665, 0.1875, 0.439, 0.3125, 0.439, 0.3125, 0.4665, 0.25, 0.4665, 0.25, 0.439, 0.375, 0.439, 0.375, 0.4665, 0.3125, 0.4665, 0.3125, 0.439, 0.4375, 0.439, 0.4375, 0.4665, 0.375, 0.4665, 0.375, 0.439, 0.5, 0.439, 0.5, 0.4665, 0.4375, 0.4665, 0.4375, 0.439, -0.001558, 0.07036, 0.001244, 0.05322, 0.05493, 0.05772, 0.05244, 0.07283, 0.05244, 0.07283, 0.05493, 0.05772, 0.1046, 0.05984, 0.1024, 0.07504, 0.1024, 0.07504, 0.1046, 0.05984, 0.1543, 0.06059, 0.1524, 0.07593, 0.1524, 0.07593, 0.1543, 0.06059, 0.2044, 0.06031, 0.2028, 0.0758, 0.2028, 0.0758, 0.2044, 0.06031, 0.255, 0.05924, 0.2537, 0.07488, 0.2537, 0.07488, 0.255, 0.05924, 0.3059, 0.05762, 0.305, 0.0734, 0.305, 0.0734, 0.3059, 0.05762, 0.3557, 0.05593, 0.3553, 0.0718, 0.3553, 0.0718, 0.3557, 0.05593, 0.4057, 0.05422, 0.4057, 0.0702, 0.4057, 0.0702, 0.4057, 0.05422, 0.4595, 0.05224, 0.4597, 0.06835, 0.4597, 0.06835, 0.4595, 0.05224, 0.514, 0.05066, 0.5143, 0.06688, 0.5143, 0.06688, 0.514, 0.05066, 0.567, 0.04979, 0.5676, 0.06607, 0.5676, 0.06607, 0.567, 0.04979, 0.6203, 0.04918, 0.6213, 0.06552, 0.6213, 0.06552, 0.6203, 0.04918, 0.674, 0.04857, 0.6753, 0.06495, 0.6753, 0.06495, 0.674, 0.04857, 0.728, 0.0477, 0.7296, 0.06413, 0.7296, 0.06413, 0.728, 0.0477, 0.7827, 0.04658, 0.7844, 0.0631, 0.7844, 0.0631, 0.7827, 0.04658, 0.8424, 0.04439, 0.8447, 0.06327, 0.9951, 0.3391, 0.9995, 0.3534, 0.9429, 0.3603, 0.9399, 0.3471, 0.9399, 0.3471, 0.9429, 0.3603, 0.8913, 0.3577, 0.8886, 0.3438, 0.8886, 0.3438, 0.8913, 0.3577, 0.8409, 0.3573, 0.8386, 0.3432, 0.8386, 0.3432, 0.8409, 0.3573, 0.7892, 0.3591, 0.7873, 0.3448, 0.7873, 0.3448, 0.7892, 0.3591, 0.7321, 0.3616, 0.7306, 0.3468, 0.7306, 0.3468, 0.7321, 0.3616, 0.6729, 0.3599, 0.6718, 0.3444, 0.6718, 0.3444, 0.6729, 0.3599, 0.6125, 0.3617, 0.612, 0.3455, 0.612, 0.3455, 0.6125, 0.3617, 0.5514, 0.3629, 0.5514, 0.3463, 0.5514, 0.3463, 0.5514, 0.3629, 0.4904, 0.3621, 0.4909, 0.3453, 0.4909, 0.3453, 0.4904, 0.3621, 0.4278, 0.3608, 0.4289, 0.3438, 0.4289, 0.3438, 0.4278, 0.3608, 0.3625, 0.3603, 0.3642, 0.343, 0.3642, 0.343, 0.3625, 0.3603, 0.2933, 0.3624, 0.2957, 0.3447, 0.2957, 0.3447, 0.2933, 0.3624, 0.2214, 0.3646, 0.2243, 0.3466, 0.2243, 0.3466, 0.2214, 0.3646, 0.15, 0.3648, 0.1535, 0.3465, 0.1535, 0.3465, 0.15, 0.3648, 0.07778, 0.3612, 0.08195, 0.3429, 0.08195, 0.3429, 0.07778, 0.3612, 0.0001091, 0.353, 0.005945, 0.3327, 0.05608, 0.1639, 0.05355, 0.179, -0.000843, 0.1761, 0.001997, 0.159, 0.1061, 0.1665, 0.1039, 0.1817, 0.05355, 0.179, 0.05608, 0.1639, 0.1563, 0.1677, 0.1543, 0.183, 0.1039, 0.1817, 0.1061, 0.1665, 0.2068, 0.1679, 0.2051, 0.1834, 0.1543, 0.183, 0.1563, 0.1677, 0.2577, 0.1673, 0.2564, 0.1829, 0.2051, 0.1834, 0.2068, 0.1679, 0.309, 0.1661, 0.308, 0.1818, 0.2564, 0.1829, 0.2577, 0.1673, 0.3607, 0.1645, 0.36, 0.1803, 0.308, 0.1818, 0.309, 0.1661, 0.4127, 0.1628, 0.4123, 0.1787, 0.36, 0.1803, 0.3607, 0.1645, 0.4651, 0.1611, 0.465, 0.1772, 0.4123, 0.1787, 0.4127, 0.1628, 0.5177, 0.1598, 0.518, 0.176, 0.465, 0.1772, 0.4651, 0.1611, 0.5706, 0.1589, 0.5712, 0.1751, 0.518, 0.176, 0.5177, 0.1598, 0.6237, 0.158, 0.6247, 0.1743, 0.5712, 0.1751, 0.5706, 0.1589, 0.6771, 0.1571, 0.6784, 0.1734, 0.6247, 0.1743, 0.6237, 0.158, 0.7308, 0.1558, 0.7324, 0.1722, 0.6784, 0.1734, 0.6771, 0.1571, 0.785, 0.1542, 0.7867, 0.1707, 0.7324, 0.1722, 0.7308, 0.1558, 0.8443, 0.1515, 0.8465, 0.1703, 0.7867, 0.1707, 0.785, 0.1542, 0.9435, 0.2514, 0.9405, 0.2385, 0.995, 0.2337, 0.9993, 0.2476, 0.8906, 0.2521, 0.8879, 0.2387, 0.9405, 0.2385, 0.9435, 0.2514, 0.8364, 0.2512, 0.834, 0.2376, 0.8879, 0.2387, 0.8906, 0.2521, 0.7809, 0.2505, 0.779, 0.2366, 0.834, 0.2376, 0.8364, 0.2512, 0.7243, 0.2514, 0.7228, 0.2373, 0.779, 0.2366, 0.7809, 0.2505, 0.6664, 0.2532, 0.6653, 0.2386, 0.7228, 0.2373, 0.7243, 0.2514, 0.6069, 0.2542, 0.6063, 0.2394, 0.6653, 0.2386, 0.6664, 0.2532, 0.5457, 0.2545, 0.5455, 0.2393, 0.6063, 0.2394, 0.6069, 0.2542, 0.4829, 0.2553, 0.4833, 0.2398, 0.5455, 0.2393, 0.5457, 0.2545, 0.4175, 0.2559, 0.4184, 0.2401, 0.4833, 0.2398, 0.4829, 0.2553, 0.3505, 0.2548, 0.352, 0.2388, 0.4184, 0.2401, 0.4175, 0.2559, 0.2855, 0.2549, 0.2875, 0.2384, 0.352, 0.2388, 0.3505, 0.2548, 0.2196, 0.255, 0.2222, 0.2382, 0.2875, 0.2384, 0.2855, 0.2549, 0.15, 0.2543, 0.1532, 0.237, 0.2222, 0.2382, 0.2196, 0.255, 0.07821, 0.2534, 0.0822, 0.2358, 0.1532, 0.237, 0.15, 0.2543, 0.0004496, 0.2496, 0.006109, 0.2299, 0.0822, 0.2358, 0.07821, 0.2534, 0.4654, 0.1355, 0.5175, 0.1341, 0.5177, 0.1598, 0.4651, 0.1611, 0.4834, 0.2324, 0.5454, 0.2321, 0.5455, 0.2393, 0.4833, 0.2398, 0.6073, 0.2614, 0.5459, 0.2618, 0.5457, 0.2545, 0.6069, 0.2542, 0.7879, 0.1832, 0.7336, 0.1848, 0.7324, 0.1722, 0.7867, 0.1707, 0.3078, 0.03221, 0.3571, 0.03032, 0.3557, 0.05593, 0.3059, 0.05762, 0.4188, 0.2327, 0.4834, 0.2324, 0.4833, 0.2398, 0.4184, 0.2401, 0.5459, 0.2618, 0.4829, 0.2628, 0.4829, 0.2553, 0.5457, 0.2545, 0.8451, 0.1836, 0.7879, 0.1832, 0.7867, 0.1707, 0.8465, 0.1703, 0.3528, 0.2312, 0.4188, 0.2327, 0.4184, 0.2401, 0.352, 0.2388, 0.4829, 0.2628, 0.4172, 0.2636, 0.4175, 0.2559, 0.4829, 0.2553, 0.4136, 0.1373, 0.4654, 0.1355, 0.4651, 0.1611, 0.4127, 0.1628, 0.2884, 0.2307, 0.3528, 0.2312, 0.352, 0.2388, 0.2875, 0.2384, 0.4172, 0.2636, 0.35, 0.2626, 0.3505, 0.2548, 0.4175, 0.2559, 0.3571, 0.03032, 0.4069, 0.02839, 0.4057, 0.05422, 0.3557, 0.05593, 0.2234, 0.2302, 0.2884, 0.2307, 0.2875, 0.2384, 0.2222, 0.2382, 0.35, 0.2626, 0.2847, 0.2629, 0.2855, 0.2549, 0.3505, 0.2548, 0.1547, 0.2288, 0.2234, 0.2302, 0.2222, 0.2382, 0.1532, 0.237, 0.2847, 0.2629, 0.2185, 0.2632, 0.2196, 0.255, 0.2855, 0.2549, 0.3621, 0.1392, 0.4136, 0.1373, 0.4127, 0.1628, 0.3607, 0.1645, 0.8433, 0.07659, 0.7857, 0.07573, 0.7844, 0.0631, 0.8447, 0.06327, 0.08408, 0.2274, 0.1547, 0.2288, 0.1532, 0.237, 0.0822, 0.2358, 0.2185, 0.2632, 0.1486, 0.2627, 0.15, 0.2543, 0.2196, 0.255, 0.4069, 0.02839, 0.4601, 0.02625, 0.4595, 0.05224, 0.4057, 0.05422, 0.7857, 0.07573, 0.7309, 0.07682, 0.7296, 0.06413, 0.7844, 0.0631, 0.01007, 0.2213, 0.08408, 0.2274, 0.0822, 0.2358, 0.006109, 0.2299, 0.1486, 0.2627, 0.07646, 0.262, 0.07821, 0.2534, 0.15, 0.2543, 0.7309, 0.07682, 0.6764, 0.07761, 0.6753, 0.06495, 0.7296, 0.06413, 0.07646, 0.262, 0.0002684, 0.259, 0.0004496, 0.2496, 0.07821, 0.2534, 0.3109, 0.1409, 0.3621, 0.1392, 0.3607, 0.1645, 0.309, 0.1661, 0.6764, 0.07761, 0.6221, 0.07815, 0.6213, 0.06552, 0.6753, 0.06495, 0.4601, 0.02625, 0.5137, 0.02458, 0.514, 0.05066, 0.4595, 0.05224, 0.6221, 0.07815, 0.5682, 0.07868, 0.5676, 0.06607, 0.6213, 0.06552, 0.5682, 0.07868, 0.5146, 0.07944, 0.5143, 0.06688, 0.5676, 0.06607, 0.2601, 0.1423, 0.3109, 0.1409, 0.309, 0.1661, 0.2577, 0.1673, 0.5146, 0.07944, 0.46, 0.08081, 0.4597, 0.06835, 0.5143, 0.06688, 0.5137, 0.02458, 0.5662, 0.02361, 0.567, 0.04979, 0.514, 0.05066, 0.46, 0.08081, 0.4059, 0.08254, 0.4057, 0.0702, 0.4597, 0.06835, 0.4059, 0.08254, 0.3551, 0.08406, 0.3553, 0.0718, 0.4057, 0.0702, 0.2096, 0.1431, 0.2601, 0.1423, 0.2577, 0.1673, 0.2068, 0.1679, 0.3551, 0.08406, 0.3042, 0.08559, 0.305, 0.0734, 0.3553, 0.0718, 0.5662, 0.02361, 0.619, 0.02291, 0.6203, 0.04918, 0.567, 0.04979, 0.3042, 0.08559, 0.2527, 0.08696, 0.2537, 0.07488, 0.305, 0.0734, 0.2527, 0.08696, 0.2016, 0.08777, 0.2028, 0.0758, 0.2537, 0.07488, 0.1596, 0.1431, 0.2096, 0.1431, 0.2068, 0.1679, 0.1563, 0.1677, 0.2016, 0.08777, 0.151, 0.08777, 0.1524, 0.07593, 0.2028, 0.0758, 0.619, 0.02291, 0.6721, 0.02221, 0.674, 0.04857, 0.6203, 0.04918, 0.151, 0.08777, 0.1007, 0.08677, 0.1024, 0.07504, 0.1524, 0.07593, 0.1007, 0.08677, 0.0508, 0.08469, 0.05244, 0.07283, 0.1024, 0.07504, 0.11, 0.1422, 0.1596, 0.1431, 0.1563, 0.1677, 0.1061, 0.1665, 0.0508, 0.08469, -0.0008033, 0.08317, -0.001558, 0.07036, 0.05244, 0.07283, 0.6721, 0.02221, 0.7255, 0.02119, 0.728, 0.0477, 0.674, 0.04857, 0.0604, 0.1403, 0.11, 0.1422, 0.1061, 0.1665, 0.05608, 0.1639, 0.009931, 0.3242, 0.08387, 0.3344, 0.08195, 0.3429, 0.005945, 0.3327, 0.7255, 0.02119, 0.7791, 0.01931, 0.7827, 0.04658, 0.728, 0.0477, 0.08387, 0.3344, 0.155, 0.338, 0.1535, 0.3465, 0.08195, 0.3429, 0.9999, 0.3596, 0.9445, 0.366, 0.9429, 0.3603, 0.9995, 0.3534, 0.155, 0.338, 0.2256, 0.3382, 0.2243, 0.3466, 0.1535, 0.3465, 0.9445, 0.366, 0.8928, 0.3638, 0.8913, 0.3577, 0.9429, 0.3603, 0.01175, 0.1352, 0.0604, 0.1403, 0.05608, 0.1639, 0.001997, 0.159, 0.2256, 0.3382, 0.2967, 0.3365, 0.2957, 0.3447, 0.2243, 0.3466, 0.8928, 0.3638, 0.8421, 0.3636, 0.8409, 0.3573, 0.8913, 0.3577, 0.7791, 0.01931, 0.832, 0.01541, 0.8424, 0.04439, 0.7827, 0.04658, 0.2967, 0.3365, 0.3648, 0.3349, 0.3642, 0.343, 0.2957, 0.3447, 0.8421, 0.3636, 0.7902, 0.3654, 0.7892, 0.3591, 0.8409, 0.3573, 0.7732, 0.7695, 0.8156, 0.7412, 0.8656, 0.8619, 0.4988, 0.9543, 0.5411, 0.9826, 0.5911, 0.8619, 0.1596, 0.1431, 0.11, 0.1422, 0.1122, 0.1263, 0.1615, 0.1271, 0.834, 0.1228, 0.7815, 0.1272, 0.7789, 0.1102, 0.831, 0.1063, 0.2573, 0.03402, 0.2073, 0.0353, 0.2088, 0.01904, 0.2585, 0.01765, 0.7255, 0.02119, 0.6721, 0.02221, 0.6705, 0.00511, 0.7235, 0.004032, 0.05921, 0.03391, 0.01093, 0.02933, 0.01392, 0.01323, 0.06198, 0.01757, 0.3621, 0.1392, 0.3109, 0.1409, 0.3118, 0.1246, 0.3626, 0.1227, 0.5137, 0.02458, 0.4601, 0.02625, 0.4603, 0.009408, 0.5132, 0.007707, 0.5698, 0.133, 0.5175, 0.1341, 0.517, 0.1174, 0.569, 0.1162, 0.11, 0.1422, 0.0604, 0.1403, 0.06319, 0.124, 0.1122, 0.1263, 0.3078, 0.03221, 0.2573, 0.03402, 0.2585, 0.01765, 0.3086, 0.01573, 0.7791, 0.01931, 0.7255, 0.02119, 0.7235, 0.004032, 0.7765, 0.002168, 0.7815, 0.1272, 0.7283, 0.1295, 0.7263, 0.1125, 0.7789, 0.1102, 0.3109, 0.1409, 0.2601, 0.1423, 0.2613, 0.1261, 0.3118, 0.1246, 0.1084, 0.03537, 0.05921, 0.03391, 0.06198, 0.01757, 0.1106, 0.01932, 0.5662, 0.02361, 0.5137, 0.02458, 0.5132, 0.007707, 0.5653, 0.006667, 0.5175, 0.1341, 0.4654, 0.1355, 0.4652, 0.1189, 0.517, 0.1174, 0.0604, 0.1403, 0.01175, 0.1352, 0.01476, 0.1192, 0.06319, 0.124, 0.3571, 0.03032, 0.3078, 0.03221, 0.3086, 0.01573, 0.358, 0.01368, 0.832, 0.01541, 0.7791, 0.01931, 0.7765, 0.002168, 0.8291, -0.001153, 0.7283, 0.1295, 0.6753, 0.131, 0.6737, 0.1141, 0.7263, 0.1125, 0.2601, 0.1423, 0.2096, 0.1431, 0.2112, 0.127, 0.2613, 0.1261, 0.1576, 0.03582, 0.1084, 0.03537, 0.1106, 0.01932, 0.1595, 0.01968, 0.619, 0.02291, 0.5662, 0.02361, 0.5653, 0.006667, 0.6178, 0.005888, 0.4654, 0.1355, 0.4136, 0.1373, 0.4137, 0.1208, 0.4652, 0.1189, 0.4069, 0.02839, 0.3571, 0.03032, 0.358, 0.01368, 0.4077, 0.01161, 0.6753, 0.131, 0.6224, 0.132, 0.6212, 0.1152, 0.6737, 0.1141, 0.2096, 0.1431, 0.1596, 0.1431, 0.1615, 0.1271, 0.2112, 0.127, 0.2073, 0.0353, 0.1576, 0.03582, 0.1595, 0.01968, 0.2088, 0.01904, 0.6721, 0.02221, 0.619, 0.02291, 0.6178, 0.005888, 0.6705, 0.00511, 0.4136, 0.1373, 0.3621, 0.1392, 0.3626, 0.1227, 0.4137, 0.1208, 0.7119, 0.9119, 0.7218, 0.8619, 0.5911, 0.8619, 0.6411, 0.7412, 0.5911, 0.7313, 0.5911, 0.8619, 0.4704, 0.8119, 0.4605, 0.8619, 0.5911, 0.8619, 0.5911, 0.9926, 0.6411, 0.9826, 0.5911, 0.8619, 0.5411, 0.9826, 0.5911, 0.9926, 0.5911, 0.8619, 0.7218, 0.8619, 0.7119, 0.8119, 0.5911, 0.8619, 0.5911, 0.7313, 0.5411, 0.7412, 0.5911, 0.8619, 0.4605, 0.8619, 0.4704, 0.9119, 0.5911, 0.8619, 0.6411, 0.9826, 0.6835, 0.9543, 0.5911, 0.8619, 0.7119, 0.8119, 0.6835, 0.7695, 0.5911, 0.8619, 0.5411, 0.7412, 0.4988, 0.7695, 0.5911, 0.8619, 0.4704, 0.9119, 0.4988, 0.9543, 0.5911, 0.8619, 0.6835, 0.9543, 0.7119, 0.9119, 0.5911, 0.8619, 0.6835, 0.7695, 0.6411, 0.7412, 0.5911, 0.8619, 0.4988, 0.7695, 0.4704, 0.8119, 0.5911, 0.8619, 0.7732, 0.9543, 0.7449, 0.9119, 0.8656, 0.8619, 0.9863, 0.9119, 0.958, 0.9543, 0.8656, 0.8619, 0.9156, 0.7412, 0.958, 0.7695, 0.8656, 0.8619, 0.7449, 0.8119, 0.7732, 0.7695, 0.8656, 0.8619, 0.8156, 0.9826, 0.7732, 0.9543, 0.8656, 0.8619, 0.9963, 0.8619, 0.9863, 0.9119, 0.8656, 0.8619, 0.8656, 0.7313, 0.9156, 0.7412, 0.8656, 0.8619, 0.735, 0.8619, 0.7449, 0.8119, 0.8656, 0.8619, 0.9156, 0.9826, 0.8656, 0.9926, 0.8656, 0.8619, 0.8656, 0.9926, 0.8156, 0.9826, 0.8656, 0.8619, 0.9863, 0.8119, 0.9963, 0.8619, 0.8656, 0.8619, 0.8156, 0.7412, 0.8656, 0.7313, 0.8656, 0.8619, 0.7449, 0.9119, 0.735, 0.8619, 0.8656, 0.8619, 0.958, 0.9543, 0.9156, 0.9826, 0.8656, 0.8619, 0.958, 0.7695, 0.9863, 0.8119, 0.8656, 0.8619])
me_cylinder_001.materials.append(mat_uv_mat)
me_cylinder_001.use_remesh_fix_poles = True
me_cylinder_001.use_remesh_preserve_attributes = False
me_cylinder_001.use_mirror_topology = True
me_cylinder_001.update()
me_cube_003 = bpy.data.meshes.new('Cube.003')
me_cube_003.from_pydata([(-1.0, -1.0, -1.0), (-1.0, -1.0, 1.0), (-1.0, 1.0, -1.0), (-1.0, 1.0, 1.0), (1.0, -1.0, -1.0), (1.0, -1.0, 1.0), (1.0, 1.0, -1.0), (1.0, 1.0, 1.0), (-1.0, -0.7589, -0.7589), (-1.0, -0.7589, 0.7589), (-1.0, 0.7589, 0.7589), (-1.0, 0.7589, -0.7589), (-0.7589, 1.0, -0.7589), (-0.7589, 1.0, 0.7589), (0.7589, 1.0, 0.7589), (0.7589, 1.0, -0.7589), (1.0, 0.7589, -0.7589), (1.0, 0.7589, 0.7589), (1.0, -0.7589, 0.7589), (1.0, -0.7589, -0.7589), (0.7589, -1.0, -0.7589), (0.7589, -1.0, 0.7589), (-0.7589, -1.0, 0.7589), (-0.7589, -1.0, -0.7589), (-0.7589, 0.7589, -1.0), (0.7589, 0.7589, -1.0), (0.7589, -0.7589, -1.0), (-0.7589, -0.7589, -1.0), (0.7589, 0.7589, 1.0), (-0.7589, 0.7589, 1.0), (-0.7589, -0.7589, 1.0), (0.7589, -0.7589, 1.0), (1.0, -1.0, 0.7589), (-1.0, -1.0, 0.7589), (-1.0, 1.0, 0.7589), (1.0, 1.0, 0.7589), (-1.0, 1.0, 0.6842), (1.0, 1.0, 0.6842), (1.0, -1.0, 0.6842), (-1.0, -0.7589, 0.6842), (-1.0, 0.7589, 0.6842), (-0.7589, 1.0, 0.6842), (0.7589, 1.0, 0.6842), (1.0, 0.7589, 0.6842), (1.0, -0.7589, 0.6842), (0.7589, -1.0, 0.6842), (-0.7589, -1.0, 0.6842), (-1.0, -1.0, 0.6842), (-0.9466, -0.7589, 0.6842), (-0.9466, -0.7589, 0.7589), (-0.9466, 0.7589, -0.7589), (-0.9466, -0.7589, -0.7589), (-0.9466, 0.7589, 0.7589), (-0.9466, 0.7589, 0.6842), (-0.7589, 0.9466, 0.6842), (-0.7589, 0.9466, -0.7589), (0.7589, 0.9466, -0.7589), (-0.7589, 0.9466, 0.7589), (0.7589, 0.9466, 0.7589), (0.7589, 0.9466, 0.6842), (0.9466, 0.7589, 0.6842), (0.9466, 0.7589, -0.7589), (0.9466, -0.7589, -0.7589), (0.9466, 0.7589, 0.7589), (0.9466, -0.7589, 0.7589), (0.9466, -0.7589, 0.6842), (0.7589, -0.9466, 0.6842), (0.7589, -0.9466, -0.7589), (-0.7589, -0.9466, -0.7589), (0.7589, -0.9466, 0.7589), (-0.7589, -0.9466, 0.7589), (-0.7589, -0.9466, 0.6842), (0.7589, 0.7589, -0.9466), (-0.7589, 0.7589, -0.9466), (-0.7589, -0.7589, -0.9466), (0.7589, -0.7589, -0.9466), (-0.7589, 0.7589, 0.9466), (0.7589, 0.7589, 0.9466), (0.7589, -0.7589, 0.9466), (-0.7589, -0.7589, 0.9466), (-0.9466, -0.9466, 0.7589), (-0.9466, 0.9466, 0.7589), (0.9466, 0.9466, 0.7589), (0.9466, -0.9466, 0.7589)], [], [(13, 14, 58, 57), (8, 39, 48, 51), (15, 12, 55, 56), (26, 27, 74, 75), (12, 41, 54, 55), (25, 26, 75, 72), (33, 1, 9), (1, 3, 10, 9), (36, 2, 11, 40), (2, 0, 8, 11), (34, 3, 13), (3, 7, 14, 13), (37, 6, 15, 42), (6, 2, 12, 15), (35, 7, 17), (7, 5, 18, 17), (38, 4, 19, 44), (4, 6, 16, 19), (32, 5, 21), (5, 1, 22, 21), (47, 0, 23, 46), (0, 4, 20, 23), (2, 6, 25, 24), (6, 4, 26, 25), (4, 0, 27, 26), (0, 2, 24, 27), (7, 3, 29, 28), (3, 1, 30, 29), (1, 5, 31, 30), (5, 7, 28, 31), (83, 32, 21, 69), (5, 32, 18), (1, 33, 22), (80, 33, 9, 49), (81, 34, 13, 57), (3, 34, 10), (82, 35, 17, 63), (7, 35, 14), (6, 37, 43, 16), (2, 36, 41, 12), (0, 47, 39, 8), (4, 38, 45, 20), (80, 47, 46, 70), (83, 38, 44, 64), (82, 37, 42, 58), (81, 36, 40, 52), (27, 24, 73, 74), (44, 19, 62, 65), (24, 25, 72, 73), (17, 18, 64, 63), (73, 72, 75, 74), (77, 76, 79, 78), (67, 66, 71, 68), (61, 60, 65, 62), (55, 54, 59, 56), (51, 48, 53, 50), (52, 40, 53), (20, 45, 66, 67), (42, 15, 56, 59), (23, 20, 67, 68), (58, 42, 59), (21, 22, 70, 69), (28, 29, 76, 77), (70, 46, 71), (31, 28, 77, 78), (64, 44, 65), (11, 8, 51, 50), (29, 30, 79, 76), (9, 10, 52, 49), (16, 43, 60, 61), (30, 31, 78, 79), (46, 23, 68, 71), (40, 11, 50, 53), (19, 16, 61, 62), (45, 69, 66), (39, 49, 48), (43, 63, 60), (41, 57, 54), (66, 69, 70, 71), (60, 63, 64, 65), (54, 57, 58, 59), (48, 49, 52, 53), (34, 81, 52, 10), (35, 82, 58, 14), (32, 83, 64, 18), (33, 80, 70, 22), (37, 82, 63, 43), (36, 81, 57, 41), (47, 80, 49, 39), (38, 83, 69, 45)])
_uv = me_cube_003.uv_layers.new(name='UVMap')
_uv.uv.foreach_set('vector', [0.5949, 0.2801, 0.5949, 0.4699, 0.5949, 0.4699, 0.5949, 0.2801, 0.4051, 0.03014, 0.586, 0.03014, 0.586, 0.03014, 0.4051, 0.03014, 0.4051, 0.4699, 0.4051, 0.2801, 0.4051, 0.2801, 0.4051, 0.4699, 0.3449, 0.7199, 0.1551, 0.7199, 0.1551, 0.7199, 0.3449, 0.7199, 0.4051, 0.2801, 0.586, 0.2801, 0.586, 0.2801, 0.4051, 0.2801, 0.3449, 0.5301, 0.3449, 0.7199, 0.3449, 0.7199, 0.3449, 0.5301, 0.5949, 0.0, 0.625, 0.0, 0.5949, 0.03014, 0.625, 0.0, 0.625, 0.25, 0.5949, 0.2199, 0.5949, 0.03014, 0.5846, 0.25, 0.375, 0.25, 0.4051, 0.2199, 0.586, 0.2199, 0.375, 0.25, 0.375, 0.0, 0.4051, 0.03014, 0.4051, 0.2199, 0.5949, 0.25, 0.625, 0.25, 0.5949, 0.2801, 0.625, 0.25, 0.625, 0.5, 0.5949, 0.4699, 0.5949, 0.2801, 0.5846, 0.5, 0.375, 0.5, 0.4051, 0.4699, 0.586, 0.4699, 0.375, 0.5, 0.375, 0.25, 0.4051, 0.2801, 0.4051, 0.4699, 0.5949, 0.5, 0.625, 0.5, 0.5949, 0.5301, 0.625, 0.5, 0.625, 0.75, 0.5949, 0.7199, 0.5949, 0.5301, 0.5846, 0.75, 0.375, 0.75, 0.4051, 0.7199, 0.586, 0.7199, 0.375, 0.75, 0.375, 0.5, 0.4051, 0.5301, 0.4051, 0.7199, 0.5949, 0.75, 0.625, 0.75, 0.5949, 0.7801, 0.625, 0.75, 0.625, 1.0, 0.5949, 0.9699, 0.5949, 0.7801, 0.5846, 1.0, 0.375, 1.0, 0.4051, 0.9699, 0.586, 0.9699, 0.375, 1.0, 0.375, 0.75, 0.4051, 0.7801, 0.4051, 0.9699, 0.125, 0.5, 0.375, 0.5, 0.3449, 0.5301, 0.1551, 0.5301, 0.375, 0.5, 0.375, 0.75, 0.3449, 0.7199, 0.3449, 0.5301, 0.375, 0.75, 0.125, 0.75, 0.1551, 0.7199, 0.3449, 0.7199, 0.125, 0.75, 0.125, 0.5, 0.1551, 0.5301, 0.1551, 0.7199, 0.625, 0.5, 0.875, 0.5, 0.8449, 0.5301, 0.6551, 0.5301, 0.875, 0.5, 0.875, 0.75, 0.8449, 0.7199, 0.8449, 0.5301, 0.875, 0.75, 0.625, 0.75, 0.6551, 0.7199, 0.8449, 0.7199, 0.625, 0.75, 0.625, 0.5, 0.6551, 0.5301, 0.6551, 0.7199, 0.5897, 0.75, 0.5949, 0.75, 0.5949, 0.7801, 0.5904, 0.7801, 0.625, 0.75, 0.5949, 0.75, 0.5949, 0.7199, 0.625, 1.0, 0.5949, 1.0, 0.5949, 0.9699, 0.5897, 0.0, 0.5949, 0.0, 0.5949, 0.03014, 0.5904, 0.03014, 0.5897, 0.25, 0.5949, 0.25, 0.5949, 0.2801, 0.5904, 0.2801, 0.625, 0.25, 0.5949, 0.25, 0.5949, 0.2199, 0.5897, 0.5, 0.5949, 0.5, 0.5949, 0.5301, 0.5904, 0.5301, 0.625, 0.5, 0.5949, 0.5, 0.5949, 0.4699, 0.375, 0.5, 0.5846, 0.5, 0.586, 0.5301, 0.4051, 0.5301, 0.375, 0.25, 0.5846, 0.25, 0.586, 0.2801, 0.4051, 0.2801, 0.375, 0.0, 0.5846, 0.0, 0.586, 0.03014, 0.4051, 0.03014, 0.375, 0.75, 0.5846, 0.75, 0.586, 0.7801, 0.4051, 0.7801, 0.5897, 1.0, 0.5846, 1.0, 0.586, 0.9699, 0.5904, 0.9699, 0.5897, 0.75, 0.5846, 0.75, 0.586, 0.7199, 0.5904, 0.7199, 0.5897, 0.5, 0.5846, 0.5, 0.586, 0.4699, 0.5904, 0.4699, 0.5897, 0.25, 0.5846, 0.25, 0.586, 0.2199, 0.5904, 0.2199, 0.1551, 0.7199, 0.1551, 0.5301, 0.1551, 0.5301, 0.1551, 0.7199, 0.586, 0.7199, 0.4051, 0.7199, 0.4051, 0.7199, 0.586, 0.7199, 0.1551, 0.5301, 0.3449, 0.5301, 0.3449, 0.5301, 0.1551, 0.5301, 0.5949, 0.5301, 0.5949, 0.7199, 0.5949, 0.7199, 0.5949, 0.5301, 0.1551, 0.5301, 0.3449, 0.5301, 0.3449, 0.7199, 0.1551, 0.7199, 0.6551, 0.5301, 0.8449, 0.5301, 0.8449, 0.7199, 0.6551, 0.7199, 0.4051, 0.7801, 0.586, 0.7801, 0.586, 0.9699, 0.4051, 0.9699, 0.4051, 0.5301, 0.586, 0.5301, 0.586, 0.7199, 0.4051, 0.7199, 0.4051, 0.2801, 0.586, 0.2801, 0.586, 0.4699, 0.4051, 0.4699, 0.4051, 0.03014, 0.586, 0.03014, 0.586, 0.2199, 0.4051, 0.2199, 0.5904, 0.2199, 0.586, 0.2199, 0.586, 0.2199, 0.4051, 0.7801, 0.586, 0.7801, 0.586, 0.7801, 0.4051, 0.7801, 0.586, 0.4699, 0.4051, 0.4699, 0.4051, 0.4699, 0.586, 0.4699, 0.4051, 0.9699, 0.4051, 0.7801, 0.4051, 0.7801, 0.4051, 0.9699, 0.5904, 0.4699, 0.586, 0.4699, 0.586, 0.4699, 0.5949, 0.7801, 0.5949, 0.9699, 0.5949, 0.9699, 0.5949, 0.7801, 0.6551, 0.5301, 0.8449, 0.5301, 0.8449, 0.5301, 0.6551, 0.5301, 0.5904, 0.9699, 0.586, 0.9699, 0.586, 0.9699, 0.6551, 0.7199, 0.6551, 0.5301, 0.6551, 0.5301, 0.6551, 0.7199, 0.5904, 0.7199, 0.586, 0.7199, 0.586, 0.7199, 0.4051, 0.2199, 0.4051, 0.03014, 0.4051, 0.03014, 0.4051, 0.2199, 0.8449, 0.5301, 0.8449, 0.7199, 0.8449, 0.7199, 0.8449, 0.5301, 0.5949, 0.03014, 0.5949, 0.2199, 0.5949, 0.2199, 0.5949, 0.03014, 0.4051, 0.5301, 0.586, 0.5301, 0.586, 0.5301, 0.4051, 0.5301, 0.8449, 0.7199, 0.6551, 0.7199, 0.6551, 0.7199, 0.8449, 0.7199, 0.586, 0.9699, 0.4051, 0.9699, 0.4051, 0.9699, 0.586, 0.9699, 0.586, 0.2199, 0.4051, 0.2199, 0.4051, 0.2199, 0.586, 0.2199, 0.4051, 0.7199, 0.4051, 0.5301, 0.4051, 0.5301, 0.4051, 0.7199, 0.586, 0.7801, 0.5904, 0.7801, 0.586, 0.7801, 0.586, 0.03014, 0.5904, 0.03014, 0.586, 0.03014, 0.586, 0.5301, 0.5904, 0.5301, 0.586, 0.5301, 0.586, 0.2801, 0.5904, 0.2801, 0.586, 0.2801, 0.586, 0.7801, 0.5904, 0.7801, 0.5904, 0.9699, 0.586, 0.9699, 0.586, 0.5301, 0.5904, 0.5301, 0.5904, 0.7199, 0.586, 0.7199, 0.586, 0.2801, 0.5904, 0.2801, 0.5904, 0.4699, 0.586, 0.4699, 0.586, 0.03014, 0.5904, 0.03014, 0.5904, 0.2199, 0.586, 0.2199, 0.5949, 0.25, 0.5897, 0.25, 0.5904, 0.2199, 0.5949, 0.2199, 0.5949, 0.5, 0.5897, 0.5, 0.5904, 0.4699, 0.5949, 0.4699, 0.5949, 0.75, 0.5897, 0.75, 0.5904, 0.7199, 0.5949, 0.7199, 0.5949, 1.0, 0.5897, 1.0, 0.5904, 0.9699, 0.5949, 0.9699, 0.5846, 0.5, 0.5897, 0.5, 0.5904, 0.5301, 0.586, 0.5301, 0.5846, 0.25, 0.5897, 0.25, 0.5904, 0.2801, 0.586, 0.2801, 0.5846, 0.0, 0.5897, 0.0, 0.5904, 0.03014, 0.586, 0.03014, 0.5846, 0.75, 0.5897, 0.75, 0.5904, 0.7801, 0.586, 0.7801])
me_cube_003.materials.append(mat_uv_mat)
me_cube_003.use_remesh_fix_poles = True
me_cube_003.use_remesh_preserve_attributes = False
me_cube_003.update()
me_cylinder = bpy.data.meshes.new('Cylinder')
me_cylinder.from_pydata([(-1.091e-08, 0.2681, 0.0), (-8.546e-09, 0.4265, 2.0), (0.1341, 0.2322, 0.0), (0.2133, 0.3694, 2.0), (0.2322, 0.1341, 0.0), (0.3694, 0.2133, 2.0), (0.2681, -1.899e-08, 0.0), (0.4265, -2.434e-08, 2.0), (0.2322, -0.1341, 0.0), (0.3694, -0.2133, 2.0), (0.1341, -0.2322, 0.0), (0.2133, -0.3694, 2.0), (-3.435e-08, -0.2681, 0.0), (-4.583e-08, -0.4265, 2.0), (-0.1341, -0.2322, 0.0), (-0.2133, -0.3694, 2.0), (-0.2322, -0.1341, 0.0), (-0.3694, -0.2133, 2.0), (-0.2681, -4.073e-09, 0.0), (-0.4265, -6.112e-10, 2.0), (-0.2322, 0.1341, 0.0), (-0.3694, 0.2133, 2.0), (-0.1341, 0.2322, 0.0), (-0.2133, 0.3694, 2.0), (-5.535e-09, 0.6555, 1.0), (0.3278, 0.5677, 1.0), (0.5677, 0.3278, 1.0), (0.6555, -3.208e-08, 1.0), (0.5677, -0.3278, 1.0), (0.3278, -0.5677, 1.0), (-6.284e-08, -0.6555, 1.0), (-0.3278, -0.5677, 1.0), (-0.5677, -0.3278, 1.0), (-0.6555, 4.395e-09, 1.0), (-0.5677, 0.3278, 1.0), (-0.3278, 0.5677, 1.0), (-1.461e-08, 0.2769, 1.865), (0.1385, 0.2398, 1.865), (0.2398, 0.1385, 1.865), (0.2769, -2.642e-08, 1.865), (0.2398, -0.1385, 1.865), (0.1385, -0.2398, 1.865), (-3.881e-08, -0.2769, 1.865), (-0.1385, -0.2398, 1.865), (-0.2398, -0.1385, 1.865), (-0.2769, -1.102e-08, 1.865), (-0.2398, 0.1385, 1.865), (-0.1385, 0.2398, 1.865), (0.4283, 0.7419, 0.5), (0.7419, 0.4283, 0.5), (0.8566, -3.887e-08, 0.5), (0.7419, -0.4283, 0.5), (0.4283, -0.7419, 0.5), (-7.702e-08, -0.8566, 0.5), (-0.4283, -0.7419, 0.5), (-0.7419, -0.4283, 0.5), (-0.8566, 8.791e-09, 0.5), (-0.7419, 0.4283, 0.5), (-0.4283, 0.7419, 0.5), (-2.136e-09, 0.8566, 0.5), (-1.248e-08, 0.3195, 1.986), (0.1598, 0.2767, 1.986), (0.2767, 0.1598, 1.986), (0.3195, -2.462e-08, 1.986), (0.2767, -0.1598, 1.986), (0.1598, -0.2767, 1.986), (-4.041e-08, -0.3195, 1.986), (-0.1598, -0.2767, 1.986), (-0.2767, -0.1598, 1.986), (-0.3195, -6.843e-09, 1.986), (-0.2767, 0.1598, 1.986), (-0.1598, 0.2767, 1.986), (0.2122, 0.3675, 1.149), (0.3675, 0.2122, 1.149), (0.4244, -2.729e-08, 1.149), (0.3675, -0.2122, 1.149), (0.2122, -0.3675, 1.149), (-4.882e-08, -0.4244, 1.149), (-0.2122, -0.3675, 1.149), (-0.3675, -0.2122, 1.149), (-0.4244, -3.675e-09, 1.149), (-0.3675, 0.2122, 1.149), (-0.2122, 0.3675, 1.149), (-1.171e-08, 0.4244, 1.149), (0.3372, 0.584, 0.25), (0.584, 0.3372, 0.25), (0.6744, -3.469e-08, 0.25), (0.584, -0.3372, 0.25), (0.3372, -0.584, 0.25), (-6.37e-08, -0.6744, 0.25), (-0.3372, -0.584, 0.25), (-0.584, -0.3372, 0.25), (-0.6744, 2.829e-09, 0.25), (-0.584, 0.3372, 0.25), (-0.3372, 0.584, 0.25), (-4.744e-09, 0.6744, 0.25), (-2.563e-09, 0.828, 0.75), (0.414, 0.7171, 0.75), (0.7171, 0.414, 0.75), (0.828, -3.763e-08, 0.75), (0.7171, -0.414, 0.75), (0.414, -0.7171, 0.75), (-7.495e-08, -0.828, 0.75), (-0.414, -0.7171, 0.75), (-0.7171, -0.414, 0.75), (-0.828, 8.437e-09, 0.75), (-0.7171, 0.414, 0.75), (-0.414, 0.7171, 0.75), (3.378e-08, 0.4265, 2.074), (0.2133, 0.3694, 2.074), (0.3694, 0.2133, 2.074), (0.4265, -2.434e-08, 2.074), (0.3694, -0.2133, 2.074), (0.2133, -0.3694, 2.074), (-3.508e-09, -0.4265, 2.074), (-0.2133, -0.3694, 2.074), (-0.3694, -0.2133, 2.074), (-0.4265, -6.112e-10, 2.074), (-0.3694, 0.2133, 2.074), (-0.2133, 0.3694, 2.074), (-1.352e-08, 0.2592, 1.507), (0.1296, 0.2245, 1.507), (0.2245, 0.1296, 1.507), (0.2592, -2.355e-08, 1.507), (0.2245, -0.1296, 1.507), (0.1296, -0.2245, 1.507), (-3.618e-08, -0.2592, 1.507), (-0.1296, -0.2245, 1.507), (-0.2245, -0.1296, 1.507), (-0.2592, -9.128e-09, 1.507), (-0.2245, 0.1296, 1.507), (-0.1296, 0.2245, 1.507), (2.392e-08, 0.2973, 2.074), (0.1486, 0.2574, 2.074), (0.2574, 0.1486, 2.074), (0.2973, -1.772e-08, 2.074), (0.2574, -0.1486, 2.074), (0.1486, -0.2574, 2.074), (-2.069e-09, -0.2973, 2.074), (-0.1486, -0.2574, 2.074), (-0.2574, -0.1486, 2.074), (-0.2973, -1.179e-09, 2.074), (-0.2574, 0.1486, 2.074), (-0.1486, 0.2574, 2.074), (2.392e-08, 0.2973, 1.972), (0.1486, 0.2574, 1.972), (0.2574, 0.1486, 1.972), (0.2973, -1.772e-08, 1.972), (0.2574, -0.1486, 1.972), (0.1486, -0.2574, 1.972), (-2.069e-09, -0.2973, 1.972), (-0.1486, -0.2574, 1.972), (-0.2574, -0.1486, 1.972), (-0.2973, -1.179e-09, 1.972), (-0.2574, 0.1486, 1.972), (-0.1486, 0.2574, 1.972)], [], [(60, 1, 3, 61), (61, 3, 5, 62), (62, 5, 7, 63), (63, 7, 9, 64), (64, 9, 11, 65), (65, 11, 13, 66), (66, 13, 15, 67), (67, 15, 17, 68), (68, 17, 19, 69), (69, 19, 21, 70), (11, 9, 112, 113), (70, 21, 23, 71), (71, 23, 1, 60), (6, 14, 22), (107, 35, 24, 96), (106, 34, 35, 107), (105, 33, 34, 106), (104, 32, 33, 105), (103, 31, 32, 104), (102, 30, 31, 103), (101, 29, 30, 102), (100, 28, 29, 101), (99, 27, 28, 100), (98, 26, 27, 99), (97, 25, 26, 98), (96, 24, 25, 97), (82, 131, 120, 83), (131, 47, 36, 120), (130, 46, 47, 131), (129, 45, 46, 130), (128, 44, 45, 129), (127, 43, 44, 128), (126, 42, 43, 127), (125, 41, 42, 126), (124, 40, 41, 125), (123, 39, 40, 124), (122, 38, 39, 123), (121, 37, 38, 122), (95, 59, 48, 84), (84, 48, 49, 85), (85, 49, 50, 86), (86, 50, 51, 87), (87, 51, 52, 88), (88, 52, 53, 89), (89, 53, 54, 90), (90, 54, 55, 91), (91, 55, 56, 92), (92, 56, 57, 93), (93, 57, 58, 94), (94, 58, 59, 95), (47, 71, 60, 36), (46, 70, 71, 47), (45, 69, 70, 46), (44, 68, 69, 45), (43, 67, 68, 44), (42, 66, 67, 43), (41, 65, 66, 42), (40, 64, 65, 41), (39, 63, 64, 40), (38, 62, 63, 39), (37, 61, 62, 38), (36, 60, 61, 37), (24, 83, 72, 25), (25, 72, 73, 26), (26, 73, 74, 27), (27, 74, 75, 28), (28, 75, 76, 29), (29, 76, 77, 30), (30, 77, 78, 31), (31, 78, 79, 32), (32, 79, 80, 33), (33, 80, 81, 34), (34, 81, 82, 35), (35, 82, 83, 24), (22, 94, 95, 0), (20, 93, 94, 22), (18, 92, 93, 20), (16, 91, 92, 18), (14, 90, 91, 16), (12, 89, 90, 14), (10, 88, 89, 12), (8, 87, 88, 10), (6, 86, 87, 8), (4, 85, 86, 6), (2, 84, 85, 4), (0, 95, 84, 2), (59, 96, 97, 48), (48, 97, 98, 49), (49, 98, 99, 50), (50, 99, 100, 51), (51, 100, 101, 52), (52, 101, 102, 53), (53, 102, 103, 54), (54, 103, 104, 55), (55, 104, 105, 56), (56, 105, 106, 57), (57, 106, 107, 58), (58, 107, 96, 59), (116, 115, 139, 140), (9, 7, 111, 112), (1, 23, 119, 108), (3, 1, 108, 109), (7, 5, 110, 111), (23, 21, 118, 119), (5, 3, 109, 110), (21, 19, 117, 118), (19, 17, 116, 117), (17, 15, 115, 116), (15, 13, 114, 115), (13, 11, 113, 114), (83, 120, 121, 72), (72, 121, 122, 73), (73, 122, 123, 74), (74, 123, 124, 75), (75, 124, 125, 76), (76, 125, 126, 77), (77, 126, 127, 78), (78, 127, 128, 79), (79, 128, 129, 80), (80, 129, 130, 81), (81, 130, 131, 82), (136, 135, 147, 148), (113, 112, 136, 137), (108, 119, 143, 132), (110, 109, 133, 134), (117, 116, 140, 141), (114, 113, 137, 138), (111, 110, 134, 135), (118, 117, 141, 142), (115, 114, 138, 139), (112, 111, 135, 136), (119, 118, 142, 143), (109, 108, 132, 133), (143, 142, 154, 155), (133, 132, 144, 145), (140, 139, 151, 152), (137, 136, 148, 149), (132, 143, 155, 144), (134, 133, 145, 146), (141, 140, 152, 153), (138, 137, 149, 150), (135, 134, 146, 147), (142, 141, 153, 154), (139, 138, 150, 151), (155, 145, 144), (155, 146, 145), (146, 155, 147), (153, 147, 154), (152, 147, 153), (152, 148, 147), (151, 148, 152), (151, 149, 148), (150, 149, 151), (147, 155, 154), (22, 0, 2), (2, 4, 6), (6, 8, 10), (10, 12, 14), (14, 16, 18), (18, 20, 22), (22, 2, 6), (6, 10, 14), (14, 18, 22), (120, 36, 37, 121)])
me_cylinder.polygons.foreach_set('use_smooth', [True] * 164)
_uv = me_cylinder.uv_layers.new(name='UVMap')
_uv.uv.foreach_set('vector', [0.7425, 0.9121, 0.7425, 0.9581, 0.6813, 0.9581, 0.6813, 0.9121, 0.6813, 0.9121, 0.6813, 0.9581, 0.6201, 0.9581, 0.6201, 0.9121, 0.6201, 0.9121, 0.6201, 0.9581, 0.5589, 0.9581, 0.5589, 0.9121, 0.5589, 0.9121, 0.5589, 0.9581, 0.4976, 0.9581, 0.4976, 0.9121, 0.4976, 0.9121, 0.4976, 0.9581, 0.4364, 0.9581, 0.4364, 0.9121, 0.4364, 0.9121, 0.4364, 0.9581, 0.3752, 0.9581, 0.3752, 0.9121, 0.3752, 0.9121, 0.3752, 0.9581, 0.314, 0.9581, 0.314, 0.9121, 0.314, 0.9121, 0.314, 0.9581, 0.2528, 0.9581, 0.2528, 0.9121, 0.2528, 0.9121, 0.2528, 0.9581, 0.1915, 0.9581, 0.1915, 0.9121, 0.1915, 0.9121, 0.1915, 0.9581, 0.1303, 0.9581, 0.1303, 0.9121, 0.06446, 0.962, 0.1257, 0.962, 0.1257, 0.9892, 0.06446, 0.9892, 0.1303, 0.9121, 0.1303, 0.9581, 0.0691, 0.9581, 0.0691, 0.9121, 0.0691, 0.9121, 0.0691, 0.9581, 0.007879, 0.9581, 0.007879, 0.9121, 0.9893, 0.6133, 0.8573, 0.5371, 0.8573, 0.6895, 0.06387, 0.4325, 0.06387, 0.4784, 0.002655, 0.4784, 0.002655, 0.4325, 0.1251, 0.4325, 0.1251, 0.4784, 0.06387, 0.4784, 0.06387, 0.4325, 0.1863, 0.4325, 0.1863, 0.4784, 0.1251, 0.4784, 0.1251, 0.4325, 0.2475, 0.4325, 0.2475, 0.4784, 0.1863, 0.4784, 0.1863, 0.4325, 0.3088, 0.4325, 0.3088, 0.4784, 0.2475, 0.4784, 0.2475, 0.4325, 0.37, 0.4325, 0.37, 0.4784, 0.3088, 0.4784, 0.3088, 0.4325, 0.4312, 0.4325, 0.4312, 0.4784, 0.37, 0.4784, 0.37, 0.4325, 0.4924, 0.4325, 0.4924, 0.4784, 0.4312, 0.4784, 0.4312, 0.4325, 0.5536, 0.4325, 0.5536, 0.4784, 0.4924, 0.4784, 0.4924, 0.4325, 0.6149, 0.4325, 0.6149, 0.4784, 0.5536, 0.4784, 0.5536, 0.4325, 0.6761, 0.4325, 0.6761, 0.4784, 0.6149, 0.4784, 0.6149, 0.4325, 0.7373, 0.4325, 0.7373, 0.4784, 0.6761, 0.4784, 0.6761, 0.4325, 0.06562, 0.5661, 0.06562, 0.7057, 0.004396, 0.7057, 0.004396, 0.5661, 0.06562, 0.7057, 0.0691, 0.8662, 0.007879, 0.8662, 0.004396, 0.7057, 0.1268, 0.7057, 0.1303, 0.8662, 0.0691, 0.8662, 0.06562, 0.7057, 0.1881, 0.7057, 0.1915, 0.8662, 0.1303, 0.8662, 0.1268, 0.7057, 0.2493, 0.7057, 0.2528, 0.8662, 0.1915, 0.8662, 0.1881, 0.7057, 0.3105, 0.7057, 0.314, 0.8662, 0.2528, 0.8662, 0.2493, 0.7057, 0.3717, 0.7057, 0.3752, 0.8662, 0.314, 0.8662, 0.3105, 0.7057, 0.4329, 0.7057, 0.4364, 0.8662, 0.3752, 0.8662, 0.3717, 0.7057, 0.4942, 0.7057, 0.4976, 0.8662, 0.4364, 0.8662, 0.4329, 0.7057, 0.5554, 0.7057, 0.5589, 0.8662, 0.4976, 0.8662, 0.4942, 0.7057, 0.6166, 0.7057, 0.6201, 0.8662, 0.5589, 0.8662, 0.5554, 0.7057, 0.6778, 0.7057, 0.6813, 0.8662, 0.6201, 0.8662, 0.6166, 0.7057, 0.7373, 0.2526, 0.7373, 0.3866, 0.6761, 0.3866, 0.6761, 0.3051, 0.6761, 0.3051, 0.6761, 0.3866, 0.6149, 0.3866, 0.6149, 0.3051, 0.6149, 0.3051, 0.6149, 0.3866, 0.5536, 0.3866, 0.5536, 0.3051, 0.5536, 0.3051, 0.5536, 0.3866, 0.4924, 0.3866, 0.4924, 0.3051, 0.4924, 0.3051, 0.4924, 0.3866, 0.4312, 0.3866, 0.4312, 0.3051, 0.4312, 0.3051, 0.4312, 0.3866, 0.37, 0.3866, 0.37, 0.3051, 0.37, 0.3051, 0.37, 0.3866, 0.3088, 0.3866, 0.3088, 0.3051, 0.3088, 0.3051, 0.3088, 0.3866, 0.2475, 0.3866, 0.2475, 0.3051, 0.2475, 0.3051, 0.2475, 0.3866, 0.1863, 0.3866, 0.1863, 0.3051, 0.1863, 0.3051, 0.1863, 0.3866, 0.1251, 0.3866, 0.1251, 0.3051, 0.1251, 0.3051, 0.1251, 0.3866, 0.06387, 0.3866, 0.06387, 0.3051, 0.06387, 0.3051, 0.06387, 0.3866, 0.002655, 0.3866, 0.002655, 0.3051, 0.0691, 0.8662, 0.0691, 0.9121, 0.007879, 0.9121, 0.007879, 0.8662, 0.1303, 0.8662, 0.1303, 0.9121, 0.0691, 0.9121, 0.0691, 0.8662, 0.1915, 0.8662, 0.1915, 0.9121, 0.1303, 0.9121, 0.1303, 0.8662, 0.2528, 0.8662, 0.2528, 0.9121, 0.1915, 0.9121, 0.1915, 0.8662, 0.314, 0.8662, 0.314, 0.9121, 0.2528, 0.9121, 0.2528, 0.8662, 0.3752, 0.8662, 0.3752, 0.9121, 0.314, 0.9121, 0.314, 0.8662, 0.4364, 0.8662, 0.4364, 0.9121, 0.3752, 0.9121, 0.3752, 0.8662, 0.4976, 0.8662, 0.4976, 0.9121, 0.4364, 0.9121, 0.4364, 0.8662, 0.5589, 0.8662, 0.5589, 0.9121, 0.4976, 0.9121, 0.4976, 0.8662, 0.6201, 0.8662, 0.6201, 0.9121, 0.5589, 0.9121, 0.5589, 0.8662, 0.6813, 0.8662, 0.6813, 0.9121, 0.6201, 0.9121, 0.6201, 0.8662, 0.7425, 0.8662, 0.7425, 0.9121, 0.6813, 0.9121, 0.6813, 0.8662, 0.7373, 0.4784, 0.739, 0.5661, 0.6778, 0.5661, 0.6761, 0.4784, 0.6761, 0.4784, 0.6778, 0.5661, 0.6166, 0.5661, 0.6149, 0.4784, 0.6149, 0.4784, 0.6166, 0.5661, 0.5554, 0.5661, 0.5536, 0.4784, 0.5536, 0.4784, 0.5554, 0.5661, 0.4942, 0.5661, 0.4924, 0.4784, 0.4924, 0.4784, 0.4942, 0.5661, 0.4329, 0.5661, 0.4312, 0.4784, 0.4312, 0.4784, 0.4329, 0.5661, 0.3717, 0.5661, 0.37, 0.4784, 0.37, 0.4784, 0.3717, 0.5661, 0.3105, 0.5661, 0.3088, 0.4784, 0.3088, 0.4784, 0.3105, 0.5661, 0.2493, 0.5661, 0.2475, 0.4784, 0.2475, 0.4784, 0.2493, 0.5661, 0.1881, 0.5661, 0.1863, 0.4784, 0.1863, 0.4784, 0.1881, 0.5661, 0.1268, 0.5661, 0.1251, 0.4784, 0.1251, 0.4784, 0.1268, 0.5661, 0.06562, 0.5661, 0.06387, 0.4784, 0.06387, 0.4784, 0.06562, 0.5661, 0.004396, 0.5661, 0.002655, 0.4784, 0.06387, 0.09653, 0.06387, 0.3051, 0.002655, 0.3051, 0.002655, 0.09653, 0.1251, 0.09653, 0.1251, 0.3051, 0.06387, 0.3051, 0.06387, 0.09653, 0.1863, 0.09653, 0.1863, 0.3051, 0.1251, 0.3051, 0.1251, 0.09653, 0.2475, 0.09653, 0.2475, 0.3051, 0.1863, 0.3051, 0.1863, 0.09653, 0.3088, 0.09653, 0.3088, 0.3051, 0.2475, 0.3051, 0.2475, 0.09653, 0.37, 0.09653, 0.37, 0.3051, 0.3088, 0.3051, 0.3088, 0.09653, 0.4312, 0.09653, 0.4312, 0.3051, 0.37, 0.3051, 0.37, 0.09653, 0.4924, 0.09653, 0.4924, 0.3051, 0.4312, 0.3051, 0.4312, 0.09653, 0.5536, 0.09653, 0.5536, 0.3051, 0.4924, 0.3051, 0.4924, 0.09653, 0.6149, 0.09653, 0.6149, 0.3051, 0.5536, 0.3051, 0.5536, 0.09653, 0.6761, 0.09653, 0.6761, 0.3051, 0.6149, 0.3051, 0.6149, 0.09653, 0.7373, 0.09653, 0.7373, 0.2526, 0.6761, 0.3051, 0.6761, 0.09653, 0.7373, 0.3866, 0.7373, 0.4325, 0.6761, 0.4325, 0.6761, 0.3866, 0.6761, 0.3866, 0.6761, 0.4325, 0.6149, 0.4325, 0.6149, 0.3866, 0.6149, 0.3866, 0.6149, 0.4325, 0.5536, 0.4325, 0.5536, 0.3866, 0.5536, 0.3866, 0.5536, 0.4325, 0.4924, 0.4325, 0.4924, 0.3866, 0.4924, 0.3866, 0.4924, 0.4325, 0.4312, 0.4325, 0.4312, 0.3866, 0.4312, 0.3866, 0.4312, 0.4325, 0.37, 0.4325, 0.37, 0.3866, 0.37, 0.3866, 0.37, 0.4325, 0.3088, 0.4325, 0.3088, 0.3866, 0.3088, 0.3866, 0.3088, 0.4325, 0.2475, 0.4325, 0.2475, 0.3866, 0.2475, 0.3866, 0.2475, 0.4325, 0.1863, 0.4325, 0.1863, 0.3866, 0.1863, 0.3866, 0.1863, 0.4325, 0.1251, 0.4325, 0.1251, 0.3866, 0.1251, 0.3866, 0.1251, 0.4325, 0.06387, 0.4325, 0.06387, 0.3866, 0.06387, 0.3866, 0.06387, 0.4325, 0.002655, 0.4325, 0.002655, 0.3866, 0.811, 0.9782, 0.7649, 0.9322, 0.7979, 0.9132, 0.83, 0.9452, 0.1257, 0.962, 0.1869, 0.962, 0.1869, 0.9892, 0.1257, 0.9892, 0.3706, 0.962, 0.4318, 0.962, 0.4318, 0.9892, 0.3706, 0.9892, 0.3093, 0.962, 0.3706, 0.962, 0.3706, 0.9892, 0.3093, 0.9892, 0.1869, 0.962, 0.2481, 0.962, 0.2481, 0.9892, 0.1869, 0.9892, 0.4318, 0.962, 0.493, 0.962, 0.493, 0.9892, 0.4318, 0.9892, 0.2481, 0.962, 0.3093, 0.962, 0.3093, 0.9892, 0.2481, 0.9892, 0.493, 0.962, 0.5542, 0.962, 0.5542, 0.9892, 0.493, 0.9892, 0.5542, 0.962, 0.6154, 0.962, 0.6154, 0.9892, 0.5542, 0.9892, 0.6154, 0.962, 0.6767, 0.962, 0.6767, 0.9892, 0.6154, 0.9892, 0.6767, 0.962, 0.7379, 0.962, 0.7379, 0.9892, 0.6767, 0.9892, 0.003244, 0.962, 0.06446, 0.962, 0.06446, 0.9892, 0.003244, 0.9892, 0.739, 0.5661, 0.739, 0.7057, 0.6778, 0.7057, 0.6778, 0.5661, 0.6778, 0.5661, 0.6778, 0.7057, 0.6166, 0.7057, 0.6166, 0.5661, 0.6166, 0.5661, 0.6166, 0.7057, 0.5554, 0.7057, 0.5554, 0.5661, 0.5554, 0.5661, 0.5554, 0.7057, 0.4942, 0.7057, 0.4942, 0.5661, 0.4942, 0.5661, 0.4942, 0.7057, 0.4329, 0.7057, 0.4329, 0.5661, 0.4329, 0.5661, 0.4329, 0.7057, 0.3717, 0.7057, 0.3717, 0.5661, 0.3717, 0.5661, 0.3717, 0.7057, 0.3105, 0.7057, 0.3105, 0.5661, 0.3105, 0.5661, 0.3105, 0.7057, 0.2493, 0.7057, 0.2493, 0.5661, 0.2493, 0.5661, 0.2493, 0.7057, 0.1881, 0.7057, 0.1881, 0.5661, 0.1881, 0.5661, 0.1881, 0.7057, 0.1268, 0.7057, 0.1268, 0.5661, 0.1268, 0.5661, 0.1268, 0.7057, 0.06562, 0.7057, 0.06562, 0.5661, 0.1257, 0.9965, 0.1869, 0.9965, 0.1869, 0.9591, 0.1257, 0.9591, 0.7649, 0.8065, 0.811, 0.7605, 0.83, 0.7934, 0.7979, 0.8255, 0.9996, 0.8693, 0.9827, 0.9322, 0.9497, 0.9132, 0.9615, 0.8693, 0.9367, 0.7605, 0.9827, 0.8065, 0.9497, 0.8255, 0.9176, 0.7934, 0.8738, 0.9951, 0.811, 0.9782, 0.83, 0.9452, 0.8738, 0.957, 0.7481, 0.8693, 0.7649, 0.8065, 0.7979, 0.8255, 0.7862, 0.8693, 0.8738, 0.7436, 0.9367, 0.7605, 0.9176, 0.7934, 0.8738, 0.7817, 0.9367, 0.9782, 0.8738, 0.9951, 0.8738, 0.957, 0.9176, 0.9452, 0.7649, 0.9322, 0.7481, 0.8693, 0.7862, 0.8693, 0.7979, 0.9132, 0.811, 0.7605, 0.8738, 0.7436, 0.8738, 0.7817, 0.83, 0.7934, 0.9827, 0.9322, 0.9367, 0.9782, 0.9176, 0.9452, 0.9497, 0.9132, 0.9827, 0.8065, 0.9996, 0.8693, 0.9615, 0.8693, 0.9497, 0.8255, 0.4318, 0.9965, 0.493, 0.9965, 0.493, 0.9591, 0.4318, 0.9591, 0.3093, 0.9965, 0.3706, 0.9965, 0.3706, 0.9591, 0.3093, 0.9591, 0.6154, 0.9965, 0.6767, 0.9965, 0.6767, 0.9591, 0.6154, 0.9591, 0.06446, 0.9965, 0.1257, 0.9965, 0.1257, 0.9591, 0.06446, 0.9591, 0.3706, 0.9965, 0.4318, 0.9965, 0.4318, 0.9591, 0.3706, 0.9591, 0.2481, 0.9965, 0.3093, 0.9965, 0.3093, 0.9591, 0.2481, 0.9591, 0.5542, 0.9965, 0.6154, 0.9965, 0.6154, 0.9591, 0.5542, 0.9591, 0.003244, 0.9965, 0.06446, 0.9965, 0.06446, 0.9591, 0.003244, 0.9591, 0.1869, 0.9965, 0.2481, 0.9965, 0.2481, 0.9591, 0.1869, 0.9591, 0.493, 0.9965, 0.5542, 0.9965, 0.5542, 0.9591, 0.493, 0.9591, 0.6767, 0.9965, 0.7379, 0.9965, 0.7379, 0.9591, 0.6767, 0.9591, 0.7859, 0.3533, 0.7859, 0.4614, 0.7715, 0.4074, 0.7859, 0.3533, 0.8255, 0.501, 0.7859, 0.4614, 0.8255, 0.501, 0.7859, 0.3533, 0.8795, 0.5154, 0.8795, 0.2993, 0.8795, 0.5154, 0.8255, 0.3138, 0.9336, 0.3138, 0.8795, 0.5154, 0.8795, 0.2993, 0.9336, 0.3138, 0.9336, 0.501, 0.8795, 0.5154, 0.9731, 0.3533, 0.9336, 0.501, 0.9336, 0.3138, 0.9731, 0.3533, 0.9731, 0.4614, 0.9336, 0.501, 0.9876, 0.4074, 0.9731, 0.4614, 0.9731, 0.3533, 0.8795, 0.5154, 0.7859, 0.3533, 0.8255, 0.3138, 0.8573, 0.6895, 0.9013, 0.7013, 0.9453, 0.6895, 0.9453, 0.6895, 0.9775, 0.6573, 0.9893, 0.6133, 0.9893, 0.6133, 0.9775, 0.5693, 0.9453, 0.5371, 0.9453, 0.5371, 0.9013, 0.5254, 0.8573, 0.5371, 0.8573, 0.5371, 0.8251, 0.5693, 0.8134, 0.6133, 0.8134, 0.6133, 0.8251, 0.6573, 0.8573, 0.6895, 0.8573, 0.6895, 0.9453, 0.6895, 0.9893, 0.6133, 0.9893, 0.6133, 0.9453, 0.5371, 0.8573, 0.5371, 0.8573, 0.5371, 0.8134, 0.6133, 0.8573, 0.6895, 0.739, 0.7057, 0.7425, 0.8662, 0.6813, 0.8662, 0.6778, 0.7057])
me_cylinder.materials.append(mat_uv_mat)
me_cylinder.use_remesh_fix_poles = True
me_cylinder.use_remesh_preserve_attributes = False
me_cylinder.update()
me_cylinder_002 = bpy.data.meshes.new('Cylinder.002')
me_cylinder_002.from_pydata([(1.261e-08, 0.4955, -1.0), (-1.91e-08, 0.386, 0.9054), (0.1896, 0.4577, -1.0), (0.1477, 0.3566, 0.9054), (0.3503, 0.3503, -1.0), (0.2729, 0.2729, 0.9054), (0.4577, 0.1896, -1.0), (0.3566, 0.1477, 0.9054), (0.4955, -2.795e-08, -1.0), (0.386, -5.239e-08, 0.9054), (0.4577, -0.1896, -1.0), (0.3566, -0.1477, 0.9054), (0.3503, -0.3503, -1.0), (0.2729, -0.2729, 0.9054), (0.1896, -0.4577, -1.0), (0.1477, -0.3566, 0.9054), (-3.071e-08, -0.4955, -1.0), (-3.48e-08, -0.386, 0.9054), (-0.1896, -0.4577, -1.0), (-0.1477, -0.3566, 0.9054), (-0.3503, -0.3503, -1.0), (-0.2729, -0.2729, 0.9054), (-0.4577, -0.1896, -1.0), (-0.3566, -0.1477, 0.9054), (-0.4955, -3.881e-10, -1.0), (-0.386, 9.972e-10, 0.9054), (-0.4577, 0.1896, -1.0), (-0.3566, 0.1477, 0.9054), (-0.3503, 0.3503, -1.0), (-0.2729, 0.2729, 0.9054), (-0.1896, 0.4577, -1.0), (-0.1477, 0.3566, 0.9054), (7.588e-09, 0.5926, 0.903), (0.2268, 0.5475, 0.903), (0.4191, 0.4191, 0.903), (0.5475, 0.2268, 0.903), (0.5926, -3.198e-08, 0.903), (0.5475, -0.2268, 0.903), (0.4191, -0.4191, 0.903), (0.2268, -0.5475, 0.903), (-4.422e-08, -0.5926, 0.903), (-0.2268, -0.5475, 0.903), (-0.4191, -0.4191, 0.903), (-0.5475, -0.2268, 0.903), (-0.5926, 9.972e-10, 0.903), (-0.5475, 0.2268, 0.903), (-0.4191, 0.4191, 0.903), (-0.2268, 0.5475, 0.903), (1.336e-08, 0.4809, 0.9048), (0.184, 0.4443, 0.9048), (0.34, 0.34, 0.9048), (0.4443, 0.184, 0.9048), (0.4809, -2.735e-08, 0.9048), (0.4443, -0.184, 0.9048), (0.34, -0.34, 0.9048), (0.184, -0.4443, 0.9048), (-2.868e-08, -0.4809, 0.9048), (-0.184, -0.4443, 0.9048), (-0.34, -0.34, 0.9048), (-0.4443, -0.184, 0.9048), (-0.4809, -5.962e-10, 0.9048), (-0.4443, 0.184, 0.9048), (-0.34, 0.34, 0.9048), (-0.184, 0.4443, 0.9048), (0.212, 0.5118, 0.7663), (0.2268, 0.5475, 0.6105), (0.3917, 0.3917, 0.7663), (0.4191, 0.4191, 0.6105), (0.5118, 0.212, 0.7663), (0.5475, 0.2268, 0.6105), (0.554, -3.037e-08, 0.7663), (0.5926, -3.198e-08, 0.6105), (0.5118, -0.212, 0.7663), (0.5475, -0.2268, 0.6105), (0.3917, -0.3917, 0.7663), (0.4191, -0.4191, 0.6105), (0.212, -0.5118, 0.7663), (0.2268, -0.5475, 0.6105), (-3.885e-08, -0.554, 0.7663), (-4.422e-08, -0.5926, 0.6105), (-0.212, -0.5118, 0.7663), (-0.2268, -0.5475, 0.6105), (-0.3917, -0.3917, 0.7663), (-0.4191, -0.4191, 0.6105), (-0.5118, -0.212, 0.7663), (-0.5475, -0.2268, 0.6105), (-0.554, 4.459e-10, 0.7663), (-0.5926, 9.972e-10, 0.6105), (-0.5118, 0.212, 0.7663), (-0.5475, 0.2268, 0.6105), (-0.3917, 0.3917, 0.7663), (-0.4191, 0.4191, 0.6105), (-0.212, 0.5118, 0.7663), (-0.2268, 0.5475, 0.6105), (7.588e-09, 0.5926, 0.6105), (9.584e-09, 0.554, 0.7663), (0.2084, 0.5031, -0.9308), (0.2268, 0.5475, -0.7806), (0.3851, 0.3851, -0.9308), (0.4191, 0.4191, -0.7806), (0.5031, 0.2084, -0.9308), (0.5475, 0.2268, -0.7806), (0.5446, -2.999e-08, -0.9308), (0.5926, -3.198e-08, -0.7806), (0.5031, -0.2084, -0.9308), (0.5475, -0.2268, -0.7806), (0.3851, -0.3851, -0.9308), (0.4191, -0.4191, -0.7806), (0.2084, -0.5031, -0.9308), (0.2268, -0.5475, -0.7806), (-3.754e-08, -0.5446, -0.9308), (-4.422e-08, -0.5926, -0.7806), (-0.2084, -0.5031, -0.9308), (-0.2268, -0.5475, -0.7806), (-0.3851, -0.3851, -0.9308), (-0.4191, -0.4191, -0.7806), (-0.5031, -0.2084, -0.9308), (-0.5475, -0.2268, -0.7806), (-0.5446, 3.118e-10, -0.9308), (-0.5926, 9.972e-10, -0.7806), (-0.5031, 0.2084, -0.9308), (-0.5475, 0.2268, -0.7806), (-0.3851, 0.3851, -0.9308), (-0.4191, 0.4191, -0.7806), (-0.2084, 0.5031, -0.9308), (-0.2268, 0.5475, -0.7806), (7.588e-09, 0.5926, -0.7806), (1.007e-08, 0.5446, -0.9308), (0.2268, 0.5475, 1.0), (7.588e-09, 0.5926, 1.0), (0.4191, 0.4191, 1.0), (0.5475, 0.2268, 1.0), (0.5926, -3.198e-08, 1.0), (0.5475, -0.2268, 1.0), (0.4191, -0.4191, 1.0), (0.2268, -0.5475, 1.0), (-4.422e-08, -0.5926, 1.0), (-0.2268, -0.5475, 1.0), (-0.4191, -0.4191, 1.0), (-0.5475, -0.2268, 1.0), (-0.5926, 9.972e-10, 1.0), (-0.5475, 0.2268, 1.0), (-0.4191, 0.4191, 1.0), (-0.2268, 0.5475, 1.0), (0.1477, 0.3566, 1.0), (-1.91e-08, 0.386, 1.0), (0.2729, 0.2729, 1.0), (0.3566, 0.1477, 1.0), (0.386, -5.239e-08, 1.0), (0.3566, -0.1477, 1.0), (0.2729, -0.2729, 1.0), (0.1477, -0.3566, 1.0), (-3.48e-08, -0.386, 1.0), (-0.1477, -0.3566, 1.0), (-0.2729, -0.2729, 1.0), (-0.3566, -0.1477, 1.0), (-0.386, 9.972e-10, 1.0), (-0.3566, 0.1477, 1.0), (-0.2729, 0.2729, 1.0), (-0.1477, 0.3566, 1.0), (-1.237e-08, 4.638e-09, 0.9054), (-1.325e-08, 2.409e-09, -1.0)], [], [(32, 129, 128, 33), (33, 128, 130, 34), (34, 130, 131, 35), (35, 131, 132, 36), (36, 132, 133, 37), (37, 133, 134, 38), (38, 134, 135, 39), (39, 135, 136, 40), (40, 136, 137, 41), (41, 137, 138, 42), (42, 138, 139, 43), (43, 139, 140, 44), (44, 140, 141, 45), (45, 141, 142, 46), (0, 2, 161), (46, 142, 143, 47), (47, 143, 129, 32), (63, 47, 32, 48), (62, 46, 47, 63), (61, 45, 46, 62), (60, 44, 45, 61), (59, 43, 44, 60), (58, 42, 43, 59), (57, 41, 42, 58), (56, 40, 41, 57), (55, 39, 40, 56), (54, 38, 39, 55), (53, 37, 38, 54), (52, 36, 37, 53), (51, 35, 36, 52), (50, 34, 35, 51), (49, 33, 34, 50), (48, 32, 33, 49), (66, 50, 51, 68), (126, 94, 65, 97), (68, 51, 52, 70), (70, 52, 53, 72), (72, 53, 54, 74), (74, 54, 55, 76), (76, 55, 56, 78), (78, 56, 57, 80), (80, 57, 58, 82), (82, 58, 59, 84), (84, 59, 60, 86), (86, 60, 61, 88), (88, 61, 62, 90), (90, 62, 63, 92), (92, 63, 48, 95), (0, 127, 96, 2), (97, 65, 67, 99), (95, 48, 49, 64), (99, 67, 69, 101), (101, 69, 71, 103), (103, 71, 73, 105), (105, 73, 75, 107), (107, 75, 77, 109), (109, 77, 79, 111), (111, 79, 81, 113), (113, 81, 83, 115), (115, 83, 85, 117), (117, 85, 87, 119), (119, 87, 89, 121), (121, 89, 91, 123), (123, 91, 93, 125), (125, 93, 94, 126), (30, 124, 127, 0), (28, 122, 124, 30), (26, 120, 122, 28), (24, 118, 120, 26), (22, 116, 118, 24), (20, 114, 116, 22), (18, 112, 114, 20), (16, 110, 112, 18), (14, 108, 110, 16), (12, 106, 108, 14), (10, 104, 106, 12), (8, 102, 104, 10), (6, 100, 102, 8), (4, 98, 100, 6), (2, 96, 98, 4), (95, 64, 65, 94), (64, 66, 67, 65), (66, 68, 69, 67), (68, 70, 71, 69), (70, 72, 73, 71), (72, 74, 75, 73), (74, 76, 77, 75), (76, 78, 79, 77), (78, 80, 81, 79), (80, 82, 83, 81), (82, 84, 85, 83), (84, 86, 87, 85), (86, 88, 89, 87), (88, 90, 91, 89), (90, 92, 93, 91), (92, 95, 94, 93), (125, 126, 127, 124), (123, 125, 124, 122), (121, 123, 122, 120), (119, 121, 120, 118), (117, 119, 118, 116), (115, 117, 116, 114), (113, 115, 114, 112), (111, 113, 112, 110), (109, 111, 110, 108), (107, 109, 108, 106), (105, 107, 106, 104), (103, 105, 104, 102), (101, 103, 102, 100), (99, 101, 100, 98), (97, 99, 98, 96), (126, 97, 96, 127), (64, 49, 50, 66), (145, 144, 128, 129), (144, 146, 130, 128), (146, 147, 131, 130), (147, 148, 132, 131), (148, 149, 133, 132), (149, 150, 134, 133), (150, 151, 135, 134), (151, 152, 136, 135), (152, 153, 137, 136), (153, 154, 138, 137), (154, 155, 139, 138), (155, 156, 140, 139), (156, 157, 141, 140), (157, 158, 142, 141), (158, 159, 143, 142), (159, 145, 129, 143), (1, 3, 144, 145), (3, 5, 146, 144), (5, 7, 147, 146), (7, 9, 148, 147), (9, 11, 149, 148), (11, 13, 150, 149), (13, 15, 151, 150), (15, 17, 152, 151), (17, 19, 153, 152), (19, 21, 154, 153), (21, 23, 155, 154), (23, 25, 156, 155), (25, 27, 157, 156), (27, 29, 158, 157), (29, 31, 159, 158), (31, 1, 145, 159), (3, 1, 160), (1, 31, 160), (31, 29, 160), (29, 27, 160), (27, 25, 160), (25, 23, 160), (23, 21, 160), (21, 19, 160), (19, 17, 160), (17, 15, 160), (15, 13, 160), (13, 11, 160), (11, 9, 160), (9, 7, 160), (7, 5, 160), (5, 3, 160), (2, 4, 161), (4, 6, 161), (6, 8, 161), (8, 10, 161), (10, 12, 161), (12, 14, 161), (14, 16, 161), (16, 18, 161), (18, 20, 161), (20, 22, 161), (22, 24, 161), (24, 26, 161), (26, 28, 161), (28, 30, 161), (30, 0, 161)])
me_cylinder_002.polygons.foreach_set('use_smooth', [True] * 176)
_uv = me_cylinder_002.uv_layers.new(name='UVMap')
_uv.uv.foreach_set('vector', [1.0, 0.9757, 1.0, 1.0, 0.9375, 1.0, 0.9375, 0.9757, 0.9375, 0.9757, 0.9375, 1.0, 0.875, 1.0, 0.875, 0.9757, 0.875, 0.9757, 0.875, 1.0, 0.8125, 1.0, 0.8125, 0.9757, 0.8125, 0.9757, 0.8125, 1.0, 0.75, 1.0, 0.75, 0.9757, 0.75, 0.9757, 0.75, 1.0, 0.6875, 1.0, 0.6875, 0.9757, 0.6875, 0.9757, 0.6875, 1.0, 0.625, 1.0, 0.625, 0.9757, 0.625, 0.9757, 0.625, 1.0, 0.5625, 1.0, 0.5625, 0.9757, 0.5625, 0.9757, 0.5625, 1.0, 0.5, 1.0, 0.5, 0.9757, 0.5, 0.9757, 0.5, 1.0, 0.4375, 1.0, 0.4375, 0.9757, 0.4375, 0.9757, 0.4375, 1.0, 0.375, 1.0, 0.375, 0.9757, 0.375, 0.9757, 0.375, 1.0, 0.3125, 1.0, 0.3125, 0.9757, 0.3125, 0.9757, 0.3125, 1.0, 0.25, 1.0, 0.25, 0.9757, 0.25, 0.9757, 0.25, 1.0, 0.1875, 1.0, 0.1875, 0.9757, 0.1875, 0.9757, 0.1875, 1.0, 0.125, 1.0, 0.125, 0.9757, 0.8041, 0.3919, 0.8779, 0.3772, 0.8041, 0.199, 0.125, 0.9757, 0.125, 1.0, 0.0625, 1.0, 0.0625, 0.9757, 0.0625, 0.9757, 0.0625, 1.0, 0.0, 1.0, 0.0, 0.9757, 0.0625, 0.9488, 0.0625, 0.9757, 0.0, 0.9757, 0.0, 0.9488, 0.125, 0.9488, 0.125, 0.9757, 0.0625, 0.9757, 0.0625, 0.9488, 0.1875, 0.9488, 0.1875, 0.9757, 0.125, 0.9757, 0.125, 0.9488, 0.25, 0.9488, 0.25, 0.9757, 0.1875, 0.9757, 0.1875, 0.9488, 0.3125, 0.9488, 0.3125, 0.9757, 0.25, 0.9757, 0.25, 0.9488, 0.375, 0.9488, 0.375, 0.9757, 0.3125, 0.9757, 0.3125, 0.9488, 0.4375, 0.9488, 0.4375, 0.9757, 0.375, 0.9757, 0.375, 0.9488, 0.5, 0.9488, 0.5, 0.9757, 0.4375, 0.9757, 0.4375, 0.9488, 0.5625, 0.9488, 0.5625, 0.9757, 0.5, 0.9757, 0.5, 0.9488, 0.625, 0.9488, 0.625, 0.9757, 0.5625, 0.9757, 0.5625, 0.9488, 0.6875, 0.9488, 0.6875, 0.9757, 0.625, 0.9757, 0.625, 0.9488, 0.75, 0.9488, 0.75, 0.9757, 0.6875, 0.9757, 0.6875, 0.9488, 0.8125, 0.9488, 0.8125, 0.9757, 0.75, 0.9757, 0.75, 0.9488, 0.875, 0.9488, 0.875, 0.9757, 0.8125, 0.9757, 0.8125, 0.9488, 0.9375, 0.9488, 0.9375, 0.9757, 0.875, 0.9757, 0.875, 0.9488, 1.0, 0.9488, 1.0, 0.9757, 0.9375, 0.9757, 0.9375, 0.9488, 0.875, 0.8997, 0.875, 0.9495, 0.8125, 0.9495, 0.8125, 0.8997, 1.0, 0.5106, 1.0, 0.8695, 0.9375, 0.8695, 0.9375, 0.5106, 0.8125, 0.8997, 0.8125, 0.9495, 0.75, 0.9495, 0.75, 0.8997, 0.75, 0.8997, 0.75, 0.9495, 0.6875, 0.9495, 0.6875, 0.8997, 0.6875, 0.8997, 0.6875, 0.9495, 0.625, 0.9495, 0.625, 0.8997, 0.625, 0.8997, 0.625, 0.9495, 0.5625, 0.9495, 0.5625, 0.8997, 0.5625, 0.8997, 0.5625, 0.9495, 0.5, 0.9495, 0.5, 0.8997, 0.5, 0.8997, 0.5, 0.9495, 0.4375, 0.9495, 0.4375, 0.8997, 0.4375, 0.8997, 0.4375, 0.9495, 0.375, 0.9495, 0.375, 0.8997, 0.375, 0.8997, 0.375, 0.9495, 0.3125, 0.9495, 0.3125, 0.8997, 0.3125, 0.8997, 0.3125, 0.9495, 0.25, 0.9495, 0.25, 0.8997, 0.25, 0.8997, 0.25, 0.9495, 0.1875, 0.9495, 0.1875, 0.8997, 0.1875, 0.8997, 0.1875, 0.9495, 0.125, 0.9495, 0.125, 0.8997, 0.125, 0.8997, 0.125, 0.9495, 0.0625, 0.9495, 0.0625, 0.8997, 0.0625, 0.8997, 0.0625, 0.9495, 0.0, 0.9495, 0.0, 0.8997, 1.0, 0.4422, 1.0, 0.4786, 0.9375, 0.4786, 0.9375, 0.4422, 0.9375, 0.5106, 0.9375, 0.8695, 0.875, 0.8695, 0.875, 0.5106, 1.0, 0.8997, 1.0, 0.9495, 0.9375, 0.9495, 0.9375, 0.8997, 0.875, 0.5106, 0.875, 0.8695, 0.8125, 0.8695, 0.8125, 0.5106, 0.8125, 0.5106, 0.8125, 0.8695, 0.75, 0.8695, 0.75, 0.5106, 0.75, 0.5106, 0.75, 0.8695, 0.6875, 0.8695, 0.6875, 0.5106, 0.6875, 0.5106, 0.6875, 0.8695, 0.625, 0.8695, 0.625, 0.5106, 0.625, 0.5106, 0.625, 0.8695, 0.5625, 0.8695, 0.5625, 0.5106, 0.5625, 0.5106, 0.5625, 0.8695, 0.5, 0.8695, 0.5, 0.5106, 0.5, 0.5106, 0.5, 0.8695, 0.4375, 0.8695, 0.4375, 0.5106, 0.4375, 0.5106, 0.4375, 0.8695, 0.375, 0.8695, 0.375, 0.5106, 0.375, 0.5106, 0.375, 0.8695, 0.3125, 0.8695, 0.3125, 0.5106, 0.3125, 0.5106, 0.3125, 0.8695, 0.25, 0.8695, 0.25, 0.5106, 0.25, 0.5106, 0.25, 0.8695, 0.1875, 0.8695, 0.1875, 0.5106, 0.1875, 0.5106, 0.1875, 0.8695, 0.125, 0.8695, 0.125, 0.5106, 0.125, 0.5106, 0.125, 0.8695, 0.0625, 0.8695, 0.0625, 0.5106, 0.0625, 0.5106, 0.0625, 0.8695, 0.0, 0.8695, 0.0, 0.5106, 0.0625, 0.4422, 0.0625, 0.4786, 0.0, 0.4786, 0.0, 0.4422, 0.125, 0.4422, 0.125, 0.4786, 0.0625, 0.4786, 0.0625, 0.4422, 0.1875, 0.4422, 0.1875, 0.4786, 0.125, 0.4786, 0.125, 0.4422, 0.25, 0.4422, 0.25, 0.4786, 0.1875, 0.4786, 0.1875, 0.4422, 0.3125, 0.4422, 0.3125, 0.4786, 0.25, 0.4786, 0.25, 0.4422, 0.375, 0.4422, 0.375, 0.4786, 0.3125, 0.4786, 0.3125, 0.4422, 0.4375, 0.4422, 0.4375, 0.4786, 0.375, 0.4786, 0.375, 0.4422, 0.5, 0.4422, 0.5, 0.4786, 0.4375, 0.4786, 0.4375, 0.4422, 0.5625, 0.4422, 0.5625, 0.4786, 0.5, 0.4786, 0.5, 0.4422, 0.625, 0.4422, 0.625, 0.4786, 0.5625, 0.4786, 0.5625, 0.4422, 0.6875, 0.4422, 0.6875, 0.4786, 0.625, 0.4786, 0.625, 0.4422, 0.75, 0.4422, 0.75, 0.4786, 0.6875, 0.4786, 0.6875, 0.4422, 0.8125, 0.4422, 0.8125, 0.4786, 0.75, 0.4786, 0.75, 0.4422, 0.875, 0.4422, 0.875, 0.4786, 0.8125, 0.4786, 0.8125, 0.4422, 0.9375, 0.4422, 0.9375, 0.4786, 0.875, 0.4786, 0.875, 0.4422, 1.0, 0.8997, 0.9375, 0.8997, 0.9375, 0.8695, 1.0, 0.8695, 0.9375, 0.8997, 0.875, 0.8997, 0.875, 0.8695, 0.9375, 0.8695, 0.875, 0.8997, 0.8125, 0.8997, 0.8125, 0.8695, 0.875, 0.8695, 0.8125, 0.8997, 0.75, 0.8997, 0.75, 0.8695, 0.8125, 0.8695, 0.75, 0.8997, 0.6875, 0.8997, 0.6875, 0.8695, 0.75, 0.8695, 0.6875, 0.8997, 0.625, 0.8997, 0.625, 0.8695, 0.6875, 0.8695, 0.625, 0.8997, 0.5625, 0.8997, 0.5625, 0.8695, 0.625, 0.8695, 0.5625, 0.8997, 0.5, 0.8997, 0.5, 0.8695, 0.5625, 0.8695, 0.5, 0.8997, 0.4375, 0.8997, 0.4375, 0.8695, 0.5, 0.8695, 0.4375, 0.8997, 0.375, 0.8997, 0.375, 0.8695, 0.4375, 0.8695, 0.375, 0.8997, 0.3125, 0.8997, 0.3125, 0.8695, 0.375, 0.8695, 0.3125, 0.8997, 0.25, 0.8997, 0.25, 0.8695, 0.3125, 0.8695, 0.25, 0.8997, 0.1875, 0.8997, 0.1875, 0.8695, 0.25, 0.8695, 0.1875, 0.8997, 0.125, 0.8997, 0.125, 0.8695, 0.1875, 0.8695, 0.125, 0.8997, 0.0625, 0.8997, 0.0625, 0.8695, 0.125, 0.8695, 0.0625, 0.8997, 0.0, 0.8997, 0.0, 0.8695, 0.0625, 0.8695, 0.0625, 0.5106, 0.0, 0.5106, 0.0, 0.4786, 0.0625, 0.4786, 0.125, 0.5106, 0.0625, 0.5106, 0.0625, 0.4786, 0.125, 0.4786, 0.1875, 0.5106, 0.125, 0.5106, 0.125, 0.4786, 0.1875, 0.4786, 0.25, 0.5106, 0.1875, 0.5106, 0.1875, 0.4786, 0.25, 0.4786, 0.3125, 0.5106, 0.25, 0.5106, 0.25, 0.4786, 0.3125, 0.4786, 0.375, 0.5106, 0.3125, 0.5106, 0.3125, 0.4786, 0.375, 0.4786, 0.4375, 0.5106, 0.375, 0.5106, 0.375, 0.4786, 0.4375, 0.4786, 0.5, 0.5106, 0.4375, 0.5106, 0.4375, 0.4786, 0.5, 0.4786, 0.5625, 0.5106, 0.5, 0.5106, 0.5, 0.4786, 0.5625, 0.4786, 0.625, 0.5106, 0.5625, 0.5106, 0.5625, 0.4786, 0.625, 0.4786, 0.6875, 0.5106, 0.625, 0.5106, 0.625, 0.4786, 0.6875, 0.4786, 0.75, 0.5106, 0.6875, 0.5106, 0.6875, 0.4786, 0.75, 0.4786, 0.8125, 0.5106, 0.75, 0.5106, 0.75, 0.4786, 0.8125, 0.4786, 0.875, 0.5106, 0.8125, 0.5106, 0.8125, 0.4786, 0.875, 0.4786, 0.9375, 0.5106, 0.875, 0.5106, 0.875, 0.4786, 0.9375, 0.4786, 1.0, 0.5106, 0.9375, 0.5106, 0.9375, 0.4786, 1.0, 0.4786, 0.9375, 0.8997, 0.9375, 0.9495, 0.875, 0.9495, 0.875, 0.8997, 0.4014, 0.3261, 0.45, 0.3164, 0.4761, 0.3793, 0.4014, 0.3941, 0.45, 0.3164, 0.4913, 0.2889, 0.5394, 0.337, 0.4761, 0.3793, 0.4913, 0.2889, 0.5188, 0.2476, 0.5817, 0.2737, 0.5394, 0.337, 0.5188, 0.2476, 0.5285, 0.199, 0.5965, 0.199, 0.5817, 0.2737, 0.5285, 0.199, 0.5188, 0.1504, 0.5817, 0.1244, 0.5965, 0.199, 0.5188, 0.1504, 0.4913, 0.1092, 0.5394, 0.06106, 0.5817, 0.1244, 0.4913, 0.1092, 0.45, 0.08163, 0.4761, 0.01877, 0.5394, 0.06106, 0.45, 0.08163, 0.4014, 0.07195, 0.4014, 0.003915, 0.4761, 0.01877, 0.4014, 0.07195, 0.3528, 0.08163, 0.3268, 0.01877, 0.4014, 0.003915, 0.3528, 0.08163, 0.3116, 0.1092, 0.2635, 0.06106, 0.3268, 0.01877, 0.3116, 0.1092, 0.284, 0.1504, 0.2212, 0.1244, 0.2635, 0.06106, 0.284, 0.1504, 0.2744, 0.199, 0.2063, 0.199, 0.2212, 0.1244, 0.2744, 0.199, 0.284, 0.2476, 0.2212, 0.2737, 0.2063, 0.199, 0.284, 0.2476, 0.3116, 0.2889, 0.2635, 0.337, 0.2212, 0.2737, 0.3116, 0.2889, 0.3528, 0.3164, 0.3268, 0.3793, 0.2635, 0.337, 0.3528, 0.3164, 0.4014, 0.3261, 0.4014, 0.3941, 0.3268, 0.3793, 0.5, 0.3962, 0.4375, 0.3962, 0.4375, 0.4435, 0.5, 0.4435, 0.4375, 0.3962, 0.375, 0.3962, 0.375, 0.4435, 0.4375, 0.4435, 0.375, 0.3962, 0.3125, 0.3962, 0.3125, 0.4435, 0.375, 0.4435, 0.3125, 0.3962, 0.25, 0.3962, 0.25, 0.4435, 0.3125, 0.4435, 0.25, 0.3962, 0.1875, 0.3962, 0.1875, 0.4435, 0.25, 0.4435, 0.1875, 0.3962, 0.125, 0.3962, 0.125, 0.4435, 0.1875, 0.4435, 0.125, 0.3962, 0.0625, 0.3962, 0.0625, 0.4435, 0.125, 0.4435, 0.0625, 0.3962, 0.0, 0.3962, 0.0, 0.4435, 0.0625, 0.4435, 1.0, 0.3962, 0.9375, 0.3962, 0.9375, 0.4435, 1.0, 0.4435, 0.9375, 0.3962, 0.875, 0.3962, 0.875, 0.4435, 0.9375, 0.4435, 0.875, 0.3962, 0.8125, 0.3962, 0.8125, 0.4435, 0.875, 0.4435, 0.8125, 0.3962, 0.75, 0.3962, 0.75, 0.4435, 0.8125, 0.4435, 0.75, 0.3962, 0.6875, 0.3962, 0.6875, 0.4435, 0.75, 0.4435, 0.6875, 0.3962, 0.625, 0.3962, 0.625, 0.4435, 0.6875, 0.4435, 0.625, 0.3962, 0.5625, 0.3962, 0.5625, 0.4435, 0.625, 0.4435, 0.5625, 0.3962, 0.5, 0.3962, 0.5, 0.4435, 0.5625, 0.4435, 0.45, 0.3164, 0.4014, 0.3261, 0.4014, 0.199, 0.4014, 0.3261, 0.3528, 0.3164, 0.4014, 0.199, 0.3528, 0.3164, 0.3116, 0.2889, 0.4014, 0.199, 0.3116, 0.2889, 0.284, 0.2476, 0.4014, 0.199, 0.284, 0.2476, 0.2744, 0.199, 0.4014, 0.199, 0.2744, 0.199, 0.284, 0.1504, 0.4014, 0.199, 0.284, 0.1504, 0.3116, 0.1092, 0.4014, 0.199, 0.3116, 0.1092, 0.3528, 0.08163, 0.4014, 0.199, 0.3528, 0.08163, 0.4014, 0.07195, 0.4014, 0.199, 0.4014, 0.07195, 0.45, 0.08163, 0.4014, 0.199, 0.45, 0.08163, 0.4913, 0.1092, 0.4014, 0.199, 0.4913, 0.1092, 0.5188, 0.1504, 0.4014, 0.199, 0.5188, 0.1504, 0.5285, 0.199, 0.4014, 0.199, 0.5285, 0.199, 0.5188, 0.2476, 0.4014, 0.199, 0.5188, 0.2476, 0.4913, 0.2889, 0.4014, 0.199, 0.4913, 0.2889, 0.45, 0.3164, 0.4014, 0.199, 0.8779, 0.3772, 0.9405, 0.3354, 0.8041, 0.199, 0.9405, 0.3354, 0.9823, 0.2728, 0.8041, 0.199, 0.9823, 0.2728, 0.997, 0.199, 0.8041, 0.199, 0.997, 0.199, 0.9823, 0.1252, 0.8041, 0.199, 0.9823, 0.1252, 0.9405, 0.06261, 0.8041, 0.199, 0.9405, 0.06261, 0.8779, 0.02079, 0.8041, 0.199, 0.8779, 0.02079, 0.8041, 0.006107, 0.8041, 0.199, 0.8041, 0.006107, 0.7303, 0.02079, 0.8041, 0.199, 0.7303, 0.02079, 0.6677, 0.06261, 0.8041, 0.199, 0.6677, 0.06261, 0.6259, 0.1252, 0.8041, 0.199, 0.6259, 0.1252, 0.6112, 0.199, 0.8041, 0.199, 0.6112, 0.199, 0.6259, 0.2728, 0.8041, 0.199, 0.6259, 0.2728, 0.6677, 0.3354, 0.8041, 0.199, 0.6677, 0.3354, 0.7303, 0.3772, 0.8041, 0.199, 0.7303, 0.3772, 0.8041, 0.3919, 0.8041, 0.199])
me_cylinder_002.materials.append(mat_uv_mat)
me_cylinder_002.use_remesh_fix_poles = True
me_cylinder_002.use_remesh_preserve_attributes = False
me_cylinder_002.update()

# ---- objects
ob_cube = bpy.data.objects.new('Cube', me_cube)
ob_barrel_01 = bpy.data.objects.new('Barrel 01', me_cylinder_001)
ob_crate_01 = bpy.data.objects.new('Crate 01', me_cube_003)
ob_pot_01 = bpy.data.objects.new('Pot 01', me_cylinder)
ob_pot_02 = bpy.data.objects.new('Pot 02', me_cylinder_002)

# ---- transforms, parenting, visibility, modifiers, constraints
ob_cube.location = (-8.878, 6.983, 1.0)
ob_barrel_01.location = (0.0, 6.558, 1.0)
_m = ob_barrel_01.modifiers.new('Auto Smooth', 'NODES')
_m.node_group = ng_auto_smooth
_gi = [s.identifier for s in ng_auto_smooth.interface.items_tree if s.item_type == 'SOCKET' and s.in_out == 'INPUT']
_m[_gi[1]] = 0.5236  # Angle
ob_crate_01.location = (0.0, 0.0, 1.0)
ob_pot_01.location = (0.0, 9.518, 0.0)
_m = ob_pot_01.modifiers.new('Auto Smooth', 'NODES')
_m.node_group = ng_auto_smooth
_gi = [s.identifier for s in ng_auto_smooth.interface.items_tree if s.item_type == 'SOCKET' and s.in_out == 'INPUT']
_m[_gi[1]] = 0.7784  # Angle
ob_pot_02.location = (0.0, 4.39, 1.0)
_m = ob_pot_02.modifiers.new('Auto Smooth', 'NODES')
_m.node_group = ng_auto_smooth
_gi = [s.identifier for s in ng_auto_smooth.interface.items_tree if s.item_type == 'SOCKET' and s.in_out == 'INPUT']
_m[_gi[1]] = 0.4241  # Angle

# ---- collection membership
col_collection.objects.link(ob_cube)
col_collection.objects.link(ob_barrel_01)
col_collection.objects.link(ob_crate_01)
col_collection.objects.link(ob_pot_01)
col_collection.objects.link(ob_pot_02)

# ---- scene / render settings (as saved in the file)
scene.frame_start = 1; scene.frame_end = 250; scene.frame_set(1)
scene.render.engine = 'BLENDER_EEVEE_NEXT'
scene.cycles.sampling_pattern = 'TABULATED_SOBOL'
scene.cycles.use_light_tree = False
scene.view_settings.view_transform = 'Filmic'
bpy.context.view_layer.update()

# ---- added for rendering (the .blend has no active camera and no usable light): camera, sun
cam_auto = bpy.data.cameras.new('AutoCamera')
cam_auto.lens = 50.0
cam_auto.sensor_width = 36.0
cam_auto.clip_end = 1000.0
ob_auto_camera = bpy.data.objects.new('AutoCamera', cam_auto)
scene.collection.objects.link(ob_auto_camera)
ob_auto_camera.location = (10.279, -12.9584, 12.8004)
ob_auto_camera.rotation_euler = (1.09748, -7.21219e-08, 0.694738)
scene.camera = ob_auto_camera
light_auto_sun = bpy.data.lights.new('AutoSun', 'SUN')
light_auto_sun.energy = 3.0
light_auto_sun.angle = 0.0523599
ob_auto_sun = bpy.data.objects.new('AutoSun', light_auto_sun)
scene.collection.objects.link(ob_auto_sun)
ob_auto_sun.rotation_euler = (0.872665, 0.174533, 0.523599)
bpy.context.view_layer.update()
